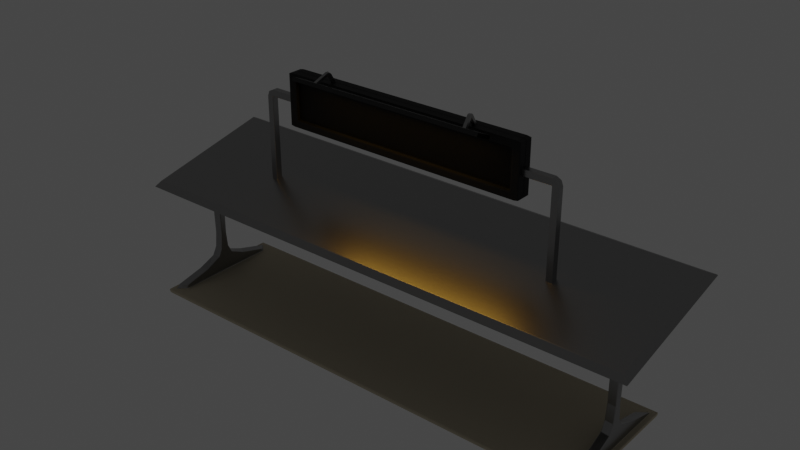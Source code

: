# Source: TrainStation.blend  (saved by Blender 3.2.14; exported with 4.5.12 LTS)
import bpy
from mathutils import Matrix  # noqa: F401  (used for matrix-valued properties, if any)

bpy.ops.wm.read_factory_settings(use_empty=True)
scene = bpy.context.scene
scene.name = 'Scene'

# ---- collections
col_collection = bpy.data.collections.new('Collection'); scene.collection.children.link(col_collection)

# ---- materials (node trees are filled in below, after node groups)
mat_metal = bpy.data.materials.new('Metal')
mat_metal.alpha_threshold = 0.0
mat_metal.use_transparent_shadow = False
mat_metal.line_color = (0.0, 0.0, 0.0, 1.0)
mat_material = bpy.data.materials.new('Material')
mat_material.use_transparent_shadow = False
mat_darkmetal = bpy.data.materials.new('DarkMetal')
mat_darkmetal.use_transparent_shadow = False
mat_display = bpy.data.materials.new('Display')
mat_display.use_transparent_shadow = False
mat_darker = bpy.data.materials.new('Darker')
mat_darker.alpha_threshold = 0.0
mat_darker.use_transparent_shadow = False
mat_darker.line_color = (0.0, 0.0, 0.0, 1.0)
mat_light = bpy.data.materials.new('Light')
mat_light.use_transparent_shadow = False

# ---- material node trees
mat_metal.use_nodes = True; mat_metal.node_tree.nodes.clear()
_N = mat_metal.node_tree.nodes; _L = mat_metal.node_tree.links
n0 = _N.new('ShaderNodeOutputMaterial'); n0.name = 'Material Output'; n0.location = (300, 300)
n1 = _N.new('ShaderNodeBsdfPrincipled'); n1.name = 'Principled BSDF'; n1.location = (10, 300)
n1.distribution = 'GGX'
n1.subsurface_method = 'RANDOM_WALK_SKIN'
n1.inputs[0].default_value = (0.3264, 0.3264, 0.3264, 1.0)
n1.inputs[1].default_value = 1.0
n1.inputs[2].default_value = 0.3016
n1.inputs[3].default_value = 1.45
n1.inputs[27].default_value = (0.0, 0.0, 0.0, 1.0)
n1.inputs[28].default_value = 1.0
_L.new(n1.outputs[0], n0.inputs[0])
n0.is_active_output = True
mat_material.use_nodes = True; mat_material.node_tree.nodes.clear()
_N = mat_material.node_tree.nodes; _L = mat_material.node_tree.links
n0 = _N.new('ShaderNodeBsdfPrincipled'); n0.name = 'Principled BSDF'; n0.location = (10, 300)
n0.distribution = 'GGX'
n0.subsurface_method = 'RANDOM_WALK_SKIN'
n0.inputs[0].default_value = (0.8, 0.7139, 0.5395, 1.0)
n0.inputs[1].default_value = 0.7254
n0.inputs[2].default_value = 0.842
n0.inputs[3].default_value = 1.45
n0.inputs[27].default_value = (0.0, 0.0, 0.0, 1.0)
n0.inputs[28].default_value = 1.0
n1 = _N.new('ShaderNodeOutputMaterial'); n1.name = 'Material Output'; n1.location = (300, 300)
_L.new(n0.outputs[0], n1.inputs[0])
n1.is_active_output = True
mat_darkmetal.use_nodes = True; mat_darkmetal.node_tree.nodes.clear()
_N = mat_darkmetal.node_tree.nodes; _L = mat_darkmetal.node_tree.links
n0 = _N.new('ShaderNodeBsdfPrincipled'); n0.name = 'Principled BSDF'; n0.location = (10, 300)
n0.distribution = 'GGX'
n0.subsurface_method = 'RANDOM_WALK_SKIN'
n0.inputs[0].default_value = (0.01341, 0.01341, 0.01341, 1.0)
n0.inputs[1].default_value = 0.6373
n0.inputs[2].default_value = 0.6088
n0.inputs[3].default_value = 1.45
n0.inputs[27].default_value = (0.0, 0.0, 0.0, 1.0)
n0.inputs[28].default_value = 1.0
n1 = _N.new('ShaderNodeOutputMaterial'); n1.name = 'Material Output'; n1.location = (300, 300)
_L.new(n0.outputs[0], n1.inputs[0])
n1.is_active_output = True
mat_display.use_nodes = True; mat_display.node_tree.nodes.clear()
_N = mat_display.node_tree.nodes; _L = mat_display.node_tree.links
n0 = _N.new('ShaderNodeBsdfPrincipled'); n0.name = 'Principled BSDF'; n0.location = (10, 300)
n0.distribution = 'GGX'
n0.subsurface_method = 'RANDOM_WALK_SKIN'
n0.inputs[0].default_value = (0.01002, 0.01002, 0.01002, 1.0)
n0.inputs[1].default_value = 0.8601
n0.inputs[2].default_value = 0.5959
n0.inputs[3].default_value = 1.45
n0.inputs[27].default_value = (0.0, 0.0, 0.0, 1.0)
n0.inputs[28].default_value = 1.0
n1 = _N.new('ShaderNodeOutputMaterial'); n1.name = 'Material Output'; n1.location = (300, 300)
_L.new(n0.outputs[0], n1.inputs[0])
n1.is_active_output = True
mat_darker.use_nodes = True; mat_darker.node_tree.nodes.clear()
_N = mat_darker.node_tree.nodes; _L = mat_darker.node_tree.links
n0 = _N.new('ShaderNodeOutputMaterial'); n0.name = 'Material Output'; n0.location = (300, 300)
n1 = _N.new('ShaderNodeBsdfPrincipled'); n1.name = 'Principled BSDF'; n1.location = (10, 300)
n1.distribution = 'GGX'
n1.subsurface_method = 'RANDOM_WALK_SKIN'
n1.inputs[0].default_value = (0.04445, 0.04445, 0.04445, 1.0)
n1.inputs[1].default_value = 1.0
n1.inputs[2].default_value = 0.3016
n1.inputs[3].default_value = 1.45
n1.inputs[27].default_value = (0.0, 0.0, 0.0, 1.0)
n1.inputs[28].default_value = 1.0
_L.new(n1.outputs[0], n0.inputs[0])
n0.is_active_output = True
mat_light.use_nodes = True; mat_light.node_tree.nodes.clear()
_N = mat_light.node_tree.nodes; _L = mat_light.node_tree.links
n0 = _N.new('ShaderNodeBsdfPrincipled'); n0.name = 'Principled BSDF'; n0.location = (10, 300)
n0.distribution = 'GGX'
n0.subsurface_method = 'RANDOM_WALK_SKIN'
n0.inputs[1].default_value = 1.0
n0.inputs[2].default_value = 0.0
n0.inputs[3].default_value = 1.45
n0.inputs[27].default_value = (1.0, 0.5011, 0.05886, 1.0)
n0.inputs[28].default_value = 5.5
n1 = _N.new('ShaderNodeOutputMaterial'); n1.name = 'Material Output'; n1.location = (300, 300)
_L.new(n0.outputs[0], n1.inputs[0])
n1.is_active_output = True

# ---- world
world_world = bpy.data.worlds.new('World'); scene.world = world_world
world_world.use_nodes = True; world_world.node_tree.nodes.clear()
_N = world_world.node_tree.nodes; _L = world_world.node_tree.links
n0 = _N.new('ShaderNodeOutputWorld'); n0.name = 'World Output'; n0.location = (300, 300)
n1 = _N.new('ShaderNodeBackground'); n1.name = 'Background'; n1.location = (10, 300)
n1.inputs[0].default_value = (0.05088, 0.05088, 0.05088, 1.0)
_L.new(n1.outputs[0], n0.inputs[0])
n0.is_active_output = True
world_world.color = (0.05088, 0.05088, 0.05088)
world_world.use_sun_shadow = False
world_world.sun_shadow_jitter_overblur = 0.0

# ---- meshes
me_cube = bpy.data.meshes.new('Cube')
me_cube.from_pydata([(14.34, 3.334, 0.1829), (14.34, -3.334, 0.1829), (14.93, 3.878, -0.1829), (15.2, 4.141, 0.08008), (15.02, 3.96, -0.17), (15.09, 4.033, -0.1327), (15.15, 4.091, -0.0745), (15.18, 4.129, -0.001185), (14.93, -3.878, -0.1829), (15.2, -4.141, 0.08008), (15.02, -3.96, -0.17), (15.09, -4.033, -0.1327), (15.15, -4.091, -0.0745), (15.18, -4.129, -0.001185), (16.48, 5.158, 8.852), (16.48, -2.916, 7.01), (-0.1201, -2.968, 7.01), (-0.1201, 5.106, 8.852), (15.2, -4.141, 0.1829), (-0.008922, 5.602, 8.618), (15.2, 4.141, 0.1829), (-0.008922, -3.215, 6.607), (14.88, -3.828, 0.1829), (16.81, -3.215, 6.607), (14.88, 3.828, 0.1829), (16.81, 5.602, 8.618), (14.33, 3.122, 0.3938), (14.34, -3.3, 0.4023), (14.88, -3.59, 0.4023), (14.88, 3.765, 0.2478), (14.34, 1.547, 0.8137), (14.34, -1.547, 0.8137), (14.88, -1.777, 0.8137), (14.88, 1.777, 0.8137), (14.34, 0.5555, 1.279), (14.34, -0.5555, 1.279), (14.88, -0.6379, 1.279), (14.88, 0.6379, 1.279), (14.34, 0.2851, 1.842), (14.34, -0.2851, 1.842), (14.88, -0.3274, 1.842), (14.88, 0.3274, 1.842), (14.34, 0.1963, 2.859), (14.34, -0.1963, 2.859), (14.88, -0.2254, 2.859), (14.88, 0.2254, 2.859), (14.34, 0.2496, 6.104), (14.34, -0.2496, 6.104), (14.88, -0.2866, 6.104), (14.88, 0.2866, 6.104), (14.34, 0.4033, 6.554), (14.34, -0.5564, 6.458), (14.88, -0.6388, 6.453), (14.88, 0.4858, 6.559), (14.34, 1.067, 7.039), (14.34, -1.283, 6.72), (14.88, -1.469, 6.696), (14.88, 1.253, 7.063), (14.17, 1.98, 7.621), (14.17, -2.112, 6.764), (15.06, -2.416, 6.7), (15.06, 2.283, 7.684), (0.0, -4.141, 0.1829), (0.0, 4.141, 0.1829), (0.0, 3.878, -0.1829), (0.0, 3.96, -0.17), (0.0, 4.033, -0.1327), (0.0, 4.091, -0.0745), (0.0, 4.129, -0.001185), (0.0, 4.141, 0.08008), (0.0, -3.878, -0.1829), (0.0, -3.96, -0.17), (0.0, -4.033, -0.1327), (0.0, -4.091, -0.0745), (0.0, -4.129, -0.001185), (0.0, -4.141, 0.08008), (0.0, -3.828, 0.1829), (0.0, 3.828, 0.1829), (0.0, -3.334, 0.1829), (0.0, 3.334, 0.1829)], [], [(23, 25, 14, 15), (64, 2, 8, 70), (3, 20, 18, 9), (70, 8, 10, 71), (71, 10, 11, 72), (72, 11, 12, 73), (73, 12, 13, 74), (74, 13, 9, 75), (8, 2, 4, 10), (10, 4, 5, 11), (11, 5, 6, 12), (12, 6, 7, 13), (13, 7, 3, 9), (69, 63, 20, 3), (21, 59, 60, 23), (24, 22, 18, 20), (25, 23, 60, 61), (77, 24, 20, 63), (0, 1, 27, 26), (79, 0, 24, 77), (29, 26, 30, 33), (24, 0, 26, 29), (22, 24, 29, 28), (1, 22, 28, 27), (30, 31, 35, 34), (26, 27, 31, 30), (27, 28, 32, 31), (28, 29, 33, 32), (35, 36, 40, 39), (31, 32, 36, 35), (32, 33, 37, 36), (33, 30, 34, 37), (41, 38, 42, 45), (36, 37, 41, 40), (37, 34, 38, 41), (34, 35, 39, 38), (43, 44, 48, 47), (38, 39, 43, 42), (39, 40, 44, 43), (40, 41, 45, 44), (47, 48, 52, 51), (44, 45, 49, 48), (45, 42, 46, 49), (42, 43, 47, 46), (51, 52, 56, 55), (48, 49, 53, 52), (49, 46, 50, 53), (46, 47, 51, 50), (57, 54, 58, 61), (52, 53, 57, 56), (53, 50, 54, 57), (50, 51, 55, 54), (58, 59, 60, 61), (54, 55, 59, 58), (55, 56, 60, 59), (56, 57, 61, 60), (1, 78, 76, 22), (19, 21, 16, 17), (22, 76, 62, 18), (25, 19, 17, 14), (19, 58, 59, 21), (58, 19, 25, 61), (14, 17, 16, 15), (21, 23, 15, 16), (7, 68, 69, 3), (6, 67, 68, 7), (5, 66, 67, 6), (4, 65, 66, 5), (2, 64, 65, 4), (9, 18, 62, 75), (0, 79, 78, 1)])
me_cube.polygons.foreach_set('material_index', [0, 1, 1, 1, 1, 1, 1, 1, 1, 1, 1, 1, 1, 1, 0, 1, 0, 1, 0, 1, 0, 0, 0, 0, 0, 0, 0, 0, 0, 0, 0, 0, 0, 0, 0, 0, 0, 0, 0, 0, 0, 0, 0, 0, 0, 0, 0, 0, 0, 0, 0, 0, 0, 0, 0, 0, 1, 0, 1, 0, 0, 0, 0, 0, 1, 1, 1, 1, 1, 1, 1])
_uv = me_cube.uv_layers.new(name='UVMap')
_uv.uv.foreach_set('vector', [0.6397, 0.728, 0.6397, 0.522, 0.6397, 0.522, 0.6397, 0.728, 0.25, 0.5079, 0.3697, 0.5079, 0.3697, 0.7421, 0.25, 0.7421, 0.5547, 0.5, 0.625, 0.5, 0.625, 0.75, 0.5547, 0.75, 0.25, 0.7421, 0.3697, 0.7421, 0.3713, 0.7445, 0.25, 0.7445, 0.25, 0.7445, 0.3713, 0.7445, 0.3728, 0.7467, 0.25, 0.7467, 0.25, 0.7467, 0.3728, 0.7467, 0.374, 0.75, 0.25, 0.75, 0.375, 0.875, 0.375, 0.751, 0.4992, 0.7503, 0.4992, 0.875, 0.4992, 0.875, 0.4992, 0.7503, 0.5547, 0.75, 0.5547, 0.875, 0.3697, 0.7421, 0.3697, 0.5079, 0.3713, 0.5055, 0.3713, 0.7445, 0.3713, 0.7445, 0.3713, 0.5055, 0.3728, 0.5033, 0.3728, 0.7467, 0.3728, 0.7467, 0.3728, 0.5033, 0.4491, 0.5015, 0.4491, 0.7485, 0.4491, 0.7485, 0.4491, 0.5015, 0.4992, 0.5004, 0.4992, 0.7496, 0.4992, 0.7496, 0.4992, 0.5004, 0.5547, 0.5, 0.5547, 0.75, 0.5547, 0.375, 0.625, 0.375, 0.625, 0.5, 0.5547, 0.5, 0.0, 0.0, 0.0, 0.0, 0.0, 0.0, 0.0, 0.0, 0.6313, 0.5095, 0.6313, 0.7405, 0.625, 0.75, 0.625, 0.5, 0.6397, 0.522, 0.6397, 0.728, 0.6313, 0.7405, 0.6313, 0.5095, 0.75, 0.5095, 0.6313, 0.5095, 0.625, 0.5, 0.75, 0.5, 0.6397, 0.522, 0.6397, 0.728, 0.6397, 0.728, 0.6397, 0.522, 0.75, 0.522, 0.6397, 0.522, 0.6313, 0.5095, 0.75, 0.5095, 0.6313, 0.5095, 0.6397, 0.522, 0.6397, 0.522, 0.6313, 0.5095, 0.6313, 0.5095, 0.6397, 0.522, 0.6397, 0.522, 0.6313, 0.5095, 0.6313, 0.7405, 0.6313, 0.5095, 0.6313, 0.5095, 0.6313, 0.7405, 0.6397, 0.728, 0.6313, 0.7405, 0.6313, 0.7405, 0.6397, 0.728, 0.6397, 0.522, 0.6397, 0.728, 0.6397, 0.728, 0.6397, 0.522, 0.6397, 0.522, 0.6397, 0.728, 0.6397, 0.728, 0.6397, 0.522, 0.6397, 0.728, 0.6313, 0.7405, 0.6313, 0.7405, 0.6397, 0.728, 0.6313, 0.7405, 0.6313, 0.5095, 0.6313, 0.5095, 0.6313, 0.7405, 0.6397, 0.728, 0.6313, 0.7405, 0.6313, 0.7405, 0.6397, 0.728, 0.6397, 0.728, 0.6313, 0.7405, 0.6313, 0.7405, 0.6397, 0.728, 0.6313, 0.7405, 0.6313, 0.5095, 0.6313, 0.5095, 0.6313, 0.7405, 0.6313, 0.5095, 0.6397, 0.522, 0.6397, 0.522, 0.6313, 0.5095, 0.6313, 0.5095, 0.6397, 0.522, 0.6397, 0.522, 0.6313, 0.5095, 0.6313, 0.7405, 0.6313, 0.5095, 0.6313, 0.5095, 0.6313, 0.7405, 0.6313, 0.5095, 0.6397, 0.522, 0.6397, 0.522, 0.6313, 0.5095, 0.6397, 0.522, 0.6397, 0.728, 0.6397, 0.728, 0.6397, 0.522, 0.6397, 0.728, 0.6313, 0.7405, 0.6313, 0.7405, 0.6397, 0.728, 0.6397, 0.522, 0.6397, 0.728, 0.6397, 0.728, 0.6397, 0.522, 0.6397, 0.728, 0.6313, 0.7405, 0.6313, 0.7405, 0.6397, 0.728, 0.6313, 0.7405, 0.6313, 0.5095, 0.6313, 0.5095, 0.6313, 0.7405, 0.6397, 0.728, 0.6313, 0.7405, 0.6313, 0.7405, 0.6397, 0.728, 0.6313, 0.7405, 0.6313, 0.5095, 0.6313, 0.5095, 0.6313, 0.7405, 0.6313, 0.5095, 0.6397, 0.522, 0.6397, 0.522, 0.6313, 0.5095, 0.6397, 0.522, 0.6397, 0.728, 0.6397, 0.728, 0.6397, 0.522, 0.6397, 0.728, 0.6313, 0.7405, 0.6313, 0.7405, 0.6397, 0.728, 0.6313, 0.7405, 0.6313, 0.5095, 0.6313, 0.5095, 0.6313, 0.7405, 0.6313, 0.5095, 0.6397, 0.522, 0.6397, 0.522, 0.6313, 0.5095, 0.6397, 0.522, 0.6397, 0.728, 0.6397, 0.728, 0.6397, 0.522, 0.6313, 0.5095, 0.6397, 0.522, 0.6397, 0.522, 0.6313, 0.5095, 0.6313, 0.7405, 0.6313, 0.5095, 0.6313, 0.5095, 0.6313, 0.7405, 0.6313, 0.5095, 0.6397, 0.522, 0.6397, 0.522, 0.6313, 0.5095, 0.6397, 0.522, 0.6397, 0.728, 0.6397, 0.728, 0.6397, 0.522, 0.6397, 0.522, 0.6397, 0.728, 0.6313, 0.7405, 0.6313, 0.5095, 0.6397, 0.522, 0.6397, 0.728, 0.6397, 0.728, 0.6397, 0.522, 0.6397, 0.728, 0.6313, 0.7405, 0.6313, 0.7405, 0.6397, 0.728, 0.6313, 0.7405, 0.6313, 0.5095, 0.6313, 0.5095, 0.6313, 0.7405, 0.6397, 0.728, 0.75, 0.728, 0.75, 0.7405, 0.6313, 0.7405, 0.0, 0.0, 0.0, 0.0, 0.0, 0.0, 0.0, 0.0, 0.6313, 0.7405, 0.75, 0.7405, 0.75, 0.75, 0.625, 0.75, 0.0, 0.0, 0.0, 0.0, 0.0, 0.0, 0.0, 0.0, 0.0, 0.0, 0.0, 0.0, 0.0, 0.0, 0.0, 0.0, 0.0, 0.0, 0.0, 0.0, 0.0, 0.0, 0.0, 0.0, 0.6397, 0.522, 0.75, 0.522, 0.75, 0.728, 0.6397, 0.728, 0.0, 0.0, 0.0, 0.0, 0.0, 0.0, 0.0, 0.0, 0.4992, 0.4997, 0.4992, 0.375, 0.5547, 0.375, 0.5547, 0.5, 0.375, 0.499, 0.375, 0.375, 0.4992, 0.375, 0.4992, 0.4997, 0.3728, 0.5033, 0.25, 0.5033, 0.25, 0.5, 0.374, 0.5, 0.3713, 0.5055, 0.25, 0.5055, 0.25, 0.5033, 0.3728, 0.5033, 0.3697, 0.5079, 0.25, 0.5079, 0.25, 0.5055, 0.3713, 0.5055, 0.5547, 0.75, 0.625, 0.75, 0.625, 0.875, 0.5547, 0.875, 0.6397, 0.522, 0.75, 0.522, 0.75, 0.728, 0.6397, 0.728])
me_cube.materials.append(mat_metal)
me_cube.materials.append(mat_material)
me_cube.use_mirror_vertex_groups = False
me_cube.update()
me_cube_001 = bpy.data.meshes.new('Cube.001')
me_cube_001.from_pydata([(0.0, 0.07112, 0.0), (0.0, -0.4957, 0.0), (0.0, -0.07112, 0.0), (0.0, 0.4957, 0.0), (-0.9039, -0.968, -0.7833), (-0.9359, -0.968, -0.7513), (-0.9445, -1.0, -0.8207), (-0.968, 0.0391, -1.063), (-1.0, 0.0391, -1.031), (-0.968, 0.07112, -1.031), (-1.0, -0.968, -1.031), (-0.968, -0.968, -1.063), (-0.9914, -1.0, -1.026), (0.0, 0.07112, -1.031), (0.0, 0.0391, -1.063), (0.0, -0.968, -1.063), (0.0, -1.0, -1.026), (0.0, -1.0, -0.8205), (0.0, -0.968, -0.7833), (-0.9905, -1.0, 0.0), (-1.0, -0.968, 0.0), (-1.0, 0.0391, 0.0), (-0.968, 0.07112, 0.0), (-0.9359, -0.968, 0.0), (-0.9454, -1.0, 0.0), (-0.9039, -0.5277, -0.7833), (-0.9039, -0.4957, -0.7513), (-0.9359, -0.5277, -0.7513), (0.0, -0.5277, -0.7833), (0.0, -0.4957, -0.7513), (-0.9039, -0.4957, 0.0), (-0.9359, -0.5277, 0.0), (0.9039, -0.968, -0.7833), (0.9445, -1.0, -0.8207), (0.9359, -0.968, -0.7513), (0.968, 0.0391, -1.063), (0.968, 0.07112, -1.031), (1.0, 0.0391, -1.031), (1.0, -0.968, -1.031), (0.9914, -1.0, -1.026), (0.968, -0.968, -1.063), (1.0, -0.968, 0.0), (0.9905, -1.0, 0.0), (0.968, 0.07112, 0.0), (1.0, 0.0391, 0.0), (0.9454, -1.0, 0.0), (0.9359, -0.968, 0.0), (0.9039, -0.5277, -0.7833), (0.9359, -0.5277, -0.7513), (0.9039, -0.4957, -0.7513), (0.9359, -0.5277, 0.0), (0.9039, -0.4957, 0.0), (-0.9039, 0.968, -0.7833), (-0.9445, 1.0, -0.8207), (-0.9359, 0.968, -0.7513), (-0.968, -0.0391, -1.063), (-0.968, -0.07112, -1.031), (-1.0, -0.0391, -1.031), (-1.0, 0.968, -1.031), (-0.9914, 1.0, -1.026), (-0.968, 0.968, -1.063), (0.0, -0.0391, -1.063), (0.0, -0.07112, -1.031), (0.0, 1.0, -1.026), (0.0, 0.968, -1.063), (0.0, 0.968, -0.7833), (0.0, 1.0, -0.8205), (-1.0, 0.968, 0.0), (-0.9905, 1.0, 0.0), (-0.968, -0.07112, 0.0), (-1.0, -0.0391, 0.0), (-0.9454, 1.0, 0.0), (-0.9359, 0.968, 0.0), (-0.9039, 0.5277, -0.7833), (-0.9359, 0.5277, -0.7513), (-0.9039, 0.4957, -0.7513), (0.0, 0.4957, -0.7513), (0.0, 0.5277, -0.7833), (-0.9359, 0.5277, 0.0), (-0.9039, 0.4957, 0.0), (0.9039, 0.968, -0.7833), (0.9359, 0.968, -0.7513), (0.9445, 1.0, -0.8207), (0.968, -0.0391, -1.063), (1.0, -0.0391, -1.031), (0.968, -0.07112, -1.031), (1.0, 0.968, -1.031), (0.968, 0.968, -1.063), (0.9914, 1.0, -1.026), (0.9905, 1.0, 0.0), (1.0, 0.968, 0.0), (1.0, -0.0391, 0.0), (0.968, -0.07112, 0.0), (0.9359, 0.968, 0.0), (0.9454, 1.0, 0.0), (0.9039, 0.5277, -0.7833), (0.9039, 0.4957, -0.7513), (0.9359, 0.5277, -0.7513), (0.9039, 0.4957, 0.0), (0.9359, 0.5277, 0.0), (-0.9039, -0.968, 0.7833), (-0.9445, -1.0, 0.8207), (-0.9359, -0.968, 0.7513), (-0.968, 0.0391, 1.063), (-0.968, 0.07112, 1.031), (-1.0, 0.0391, 1.031), (-1.0, -0.968, 1.031), (-0.9914, -1.0, 1.026), (-0.968, -0.968, 1.063), (0.0, 0.0391, 1.063), (0.0, 0.07112, 1.031), (0.0, -1.0, 1.026), (0.0, -0.968, 1.063), (0.0, -0.968, 0.7833), (0.0, -1.0, 0.8205), (-0.9039, -0.5277, 0.7833), (-0.9359, -0.5277, 0.7513), (-0.9039, -0.4957, 0.7513), (0.0, -0.4957, 0.7513), (0.0, -0.5277, 0.7833), (0.9039, -0.968, 0.7833), (0.9359, -0.968, 0.7513), (0.9445, -1.0, 0.8207), (0.968, 0.0391, 1.063), (1.0, 0.0391, 1.031), (0.968, 0.07112, 1.031), (1.0, -0.968, 1.031), (0.968, -0.968, 1.063), (0.9914, -1.0, 1.026), (0.9039, -0.5277, 0.7833), (0.9039, -0.4957, 0.7513), (0.9359, -0.5277, 0.7513), (-0.9039, 0.968, 0.7833), (-0.9359, 0.968, 0.7513), (-0.9445, 1.0, 0.8207), (-0.968, -0.0391, 1.063), (-1.0, -0.0391, 1.031), (-0.968, -0.07112, 1.031), (-1.0, 0.968, 1.031), (-0.968, 0.968, 1.063), (-0.9914, 1.0, 1.026), (0.0, -0.07112, 1.031), (0.0, -0.0391, 1.063), (0.0, 0.968, 1.063), (0.0, 1.0, 1.026), (0.0, 1.0, 0.8205), (0.0, 0.968, 0.7833), (-0.9039, 0.5277, 0.7833), (-0.9039, 0.4957, 0.7513), (-0.9359, 0.5277, 0.7513), (0.0, 0.5277, 0.7833), (0.0, 0.4957, 0.7513), (0.9039, 0.968, 0.7833), (0.9445, 1.0, 0.8207), (0.9359, 0.968, 0.7513), (0.968, -0.0391, 1.063), (0.968, -0.07112, 1.031), (1.0, -0.0391, 1.031), (1.0, 0.968, 1.031), (0.9914, 1.0, 1.026), (0.968, 0.968, 1.063), (0.9039, 0.5277, 0.7833), (0.9359, 0.5277, 0.7513), (0.9039, 0.4957, 0.7513)], [], [(4, 18, 28, 25), (35, 40, 15, 14), (7, 14, 15, 11), (23, 5, 27, 31), (9, 22, 0, 13), (29, 49, 51, 1), (17, 6, 12, 16), (10, 20, 21, 8), (32, 47, 28, 18), (36, 13, 0, 43), (17, 16, 39, 33), (46, 50, 48, 34), (122, 45, 42, 128), (118, 117, 30, 1), (38, 37, 44, 41), (101, 107, 19, 24), (72, 78, 74, 54), (83, 61, 64, 87), (55, 60, 64, 61), (66, 63, 59, 53), (56, 62, 2, 69), (76, 3, 98, 96), (52, 73, 77, 65), (58, 57, 70, 67), (80, 65, 77, 95), (85, 92, 2, 62), (66, 82, 88, 63), (93, 81, 97, 99), (153, 159, 89, 94), (151, 3, 79, 148), (86, 90, 91, 84), (134, 71, 68, 140), (100, 115, 119, 113), (123, 109, 112, 127), (23, 31, 116, 102), (106, 105, 21, 20), (104, 110, 0, 22), (33, 39, 42, 45), (29, 1, 30, 26), (103, 108, 112, 109), (120, 113, 119, 129), (114, 122, 128, 111), (46, 121, 131, 50), (126, 41, 44, 124), (125, 43, 0, 110), (53, 59, 68, 71), (118, 1, 51, 130), (145, 134, 140, 144), (132, 146, 150, 147), (155, 160, 143, 142), (72, 133, 149, 78), (138, 67, 70, 136), (137, 69, 2, 141), (82, 94, 89, 88), (76, 75, 79, 3), (135, 142, 143, 139), (152, 161, 150, 146), (145, 144, 159, 153), (93, 99, 162, 154), (158, 157, 91, 90), (156, 141, 2, 92), (114, 111, 107, 101), (151, 163, 98, 3), (4, 5, 6), (7, 8, 9), (10, 11, 12), (25, 26, 27), (32, 33, 34), (35, 36, 37), (38, 39, 40), (47, 48, 49), (52, 53, 54), (55, 56, 57), (58, 59, 60), (73, 74, 75), (80, 81, 82), (83, 84, 85), (86, 87, 88), (95, 96, 97), (100, 101, 102), (103, 104, 105), (106, 107, 108), (115, 116, 117), (120, 121, 122), (123, 124, 125), (126, 127, 128), (129, 130, 131), (132, 133, 134), (135, 136, 137), (138, 139, 140), (147, 148, 149), (152, 153, 154), (155, 156, 157), (158, 159, 160), (161, 162, 163), (7, 11, 10, 8), (22, 9, 8, 21), (14, 7, 9, 13), (11, 15, 16, 12), (6, 17, 18, 4), (12, 19, 20, 10), (5, 23, 24, 6), (25, 28, 29, 26), (26, 30, 31, 27), (4, 25, 27, 5), (37, 38, 40, 35), (44, 37, 36, 43), (13, 36, 35, 14), (39, 16, 15, 40), (32, 18, 17, 33), (38, 41, 42, 39), (33, 45, 46, 34), (49, 29, 28, 47), (48, 50, 51, 49), (34, 48, 47, 32), (57, 58, 60, 55), (70, 57, 56, 69), (62, 56, 55, 61), (59, 63, 64, 60), (52, 65, 66, 53), (58, 67, 68, 59), (53, 71, 72, 54), (75, 76, 77, 73), (74, 78, 79, 75), (54, 74, 73, 52), (83, 87, 86, 84), (92, 85, 84, 91), (61, 83, 85, 62), (87, 64, 63, 88), (82, 66, 65, 80), (88, 89, 90, 86), (81, 93, 94, 82), (95, 77, 76, 96), (96, 98, 99, 97), (80, 95, 97, 81), (105, 106, 108, 103), (21, 105, 104, 22), (110, 104, 103, 109), (107, 111, 112, 108), (100, 113, 114, 101), (106, 20, 19, 107), (101, 24, 23, 102), (117, 118, 119, 115), (116, 31, 30, 117), (102, 116, 115, 100), (123, 127, 126, 124), (43, 125, 124, 44), (109, 123, 125, 110), (127, 112, 111, 128), (122, 114, 113, 120), (128, 42, 41, 126), (121, 46, 45, 122), (129, 119, 118, 130), (130, 51, 50, 131), (120, 129, 131, 121), (135, 139, 138, 136), (69, 137, 136, 70), (142, 135, 137, 141), (139, 143, 144, 140), (134, 145, 146, 132), (140, 68, 67, 138), (133, 72, 71, 134), (147, 150, 151, 148), (148, 79, 78, 149), (132, 147, 149, 133), (157, 158, 160, 155), (91, 157, 156, 92), (141, 156, 155, 142), (159, 144, 143, 160), (152, 146, 145, 153), (158, 90, 89, 159), (153, 94, 93, 154), (163, 151, 150, 161), (162, 99, 98, 163), (154, 162, 161, 152), (6, 24, 19, 12)])
me_cube_001.polygons.foreach_set('material_index', [0, 0, 0, 0, 0, 1, 0, 0, 0, 0, 0, 0, 0, 1, 0, 0, 0, 0, 0, 0, 0, 1, 0, 0, 0, 0, 0, 0, 0, 1, 0, 0, 0, 0, 0, 0, 0, 0, 1, 0, 0, 0, 0, 0, 0, 0, 1, 0, 0, 0, 0, 0, 0, 0, 1, 0, 0, 0, 0, 0, 0, 0, 1, 0, 0, 0, 1, 0, 0, 0, 1, 0, 0, 0, 1, 0, 0, 0, 1, 0, 0, 0, 1, 0, 0, 0, 1, 0, 0, 0, 1, 0, 0, 0, 1, 0, 0, 0, 0, 0, 0, 0, 1, 1, 0, 0, 0, 0, 0, 0, 0, 0, 1, 1, 0, 0, 0, 0, 0, 0, 0, 0, 1, 1, 0, 0, 0, 0, 0, 0, 0, 0, 1, 1, 0, 0, 0, 0, 0, 0, 0, 0, 1, 1, 0, 0, 0, 0, 0, 0, 0, 0, 1, 1, 0, 0, 0, 0, 0, 0, 0, 0, 1, 1, 0, 0, 0, 0, 0, 0, 0, 0, 1, 1, 0, 0])
_uv = me_cube_001.uv_layers.new(name='UVMap')
_uv.uv.foreach_set('vector', [0.3948, 0.9765, 0.3948, 0.8696, 0.3948, 0.8696, 0.3948, 0.9765, 0.129, 0.5075, 0.129, 0.7425, 0.25, 0.7425, 0.25, 0.5075, 0.129, 0.5075, 0.25, 0.5075, 0.25, 0.7425, 0.129, 0.7425, 0.5, 0.9802, 0.3991, 0.9802, 0.3991, 0.9802, 0.5, 0.9802, 0.379, 0.254, 0.5084, 0.254, 0.5102, 0.375, 0.3791, 0.375, 0.3991, 0.8696, 0.3991, 0.9765, 0.5, 0.9765, 0.5, 0.8696, 0.3921, 0.8704, 0.3921, 0.9829, 0.3776, 0.9974, 0.3776, 0.8743, 0.379, 0.007475, 0.5083, 0.007475, 0.5083, 0.2425, 0.379, 0.2425, 0.3948, 0.9765, 0.3948, 0.9765, 0.3948, 0.8696, 0.3948, 0.8696, 0.379, 0.254, 0.3791, 0.375, 0.5102, 0.375, 0.5084, 0.254, 0.3921, 0.8704, 0.3776, 0.8743, 0.3776, 0.9974, 0.3921, 0.9829, 0.5, 0.9802, 0.5, 0.9802, 0.3991, 0.9802, 0.3991, 0.9802, 0.3921, 0.9829, 0.5012, 0.9832, 0.5071, 0.9971, 0.3776, 0.9974, 0.3991, 0.8696, 0.3991, 0.9765, 0.5, 0.9765, 0.5, 0.8696, 0.379, 0.007475, 0.379, 0.2425, 0.5083, 0.2425, 0.5083, 0.007475, 0.3921, 0.9829, 0.3776, 0.9974, 0.5071, 0.9971, 0.5012, 0.9832, 0.5, 0.9802, 0.5, 0.9802, 0.3991, 0.9802, 0.3991, 0.9802, 0.129, 0.5075, 0.25, 0.5075, 0.25, 0.7425, 0.129, 0.7425, 0.129, 0.5075, 0.129, 0.7425, 0.25, 0.7425, 0.25, 0.5075, 0.3921, 0.8704, 0.3776, 0.8743, 0.3776, 0.9974, 0.3921, 0.9829, 0.379, 0.254, 0.3791, 0.375, 0.5102, 0.375, 0.5084, 0.254, 0.3991, 0.8696, 0.5, 0.8696, 0.5, 0.9765, 0.3991, 0.9765, 0.3948, 0.9765, 0.3948, 0.9765, 0.3948, 0.8696, 0.3948, 0.8696, 0.379, 0.007475, 0.379, 0.2425, 0.5083, 0.2425, 0.5083, 0.007475, 0.3948, 0.9765, 0.3948, 0.8696, 0.3948, 0.8696, 0.3948, 0.9765, 0.379, 0.254, 0.5084, 0.254, 0.5102, 0.375, 0.3791, 0.375, 0.3921, 0.8704, 0.3921, 0.9829, 0.3776, 0.9974, 0.3776, 0.8743, 0.5, 0.9802, 0.3991, 0.9802, 0.3991, 0.9802, 0.5, 0.9802, 0.3921, 0.9829, 0.3776, 0.9974, 0.5071, 0.9971, 0.5012, 0.9832, 0.3991, 0.8696, 0.5, 0.8696, 0.5, 0.9765, 0.3991, 0.9765, 0.379, 0.007475, 0.5083, 0.007475, 0.5083, 0.2425, 0.379, 0.2425, 0.3921, 0.9829, 0.5012, 0.9832, 0.5071, 0.9971, 0.3776, 0.9974, 0.3948, 0.9765, 0.3948, 0.9765, 0.3948, 0.8696, 0.3948, 0.8696, 0.129, 0.5075, 0.25, 0.5075, 0.25, 0.7425, 0.129, 0.7425, 0.5, 0.9802, 0.5, 0.9802, 0.3991, 0.9802, 0.3991, 0.9802, 0.379, 0.007475, 0.379, 0.2425, 0.5083, 0.2425, 0.5083, 0.007475, 0.379, 0.254, 0.3791, 0.375, 0.5102, 0.375, 0.5084, 0.254, 0.3921, 0.9829, 0.3776, 0.9974, 0.5071, 0.9971, 0.5012, 0.9832, 0.3991, 0.8696, 0.5, 0.8696, 0.5, 0.9765, 0.3991, 0.9765, 0.129, 0.5075, 0.129, 0.7425, 0.25, 0.7425, 0.25, 0.5075, 0.3948, 0.9765, 0.3948, 0.8696, 0.3948, 0.8696, 0.3948, 0.9765, 0.3921, 0.8704, 0.3921, 0.9829, 0.3776, 0.9974, 0.3776, 0.8743, 0.5, 0.9802, 0.3991, 0.9802, 0.3991, 0.9802, 0.5, 0.9802, 0.379, 0.007475, 0.5083, 0.007475, 0.5083, 0.2425, 0.379, 0.2425, 0.379, 0.254, 0.5084, 0.254, 0.5102, 0.375, 0.3791, 0.375, 0.3921, 0.9829, 0.3776, 0.9974, 0.5071, 0.9971, 0.5012, 0.9832, 0.3991, 0.8696, 0.5, 0.8696, 0.5, 0.9765, 0.3991, 0.9765, 0.3921, 0.8704, 0.3921, 0.9829, 0.3776, 0.9974, 0.3776, 0.8743, 0.3948, 0.9765, 0.3948, 0.8696, 0.3948, 0.8696, 0.3948, 0.9765, 0.129, 0.5075, 0.129, 0.7425, 0.25, 0.7425, 0.25, 0.5075, 0.5, 0.9802, 0.3991, 0.9802, 0.3991, 0.9802, 0.5, 0.9802, 0.379, 0.007475, 0.5083, 0.007475, 0.5083, 0.2425, 0.379, 0.2425, 0.379, 0.254, 0.5084, 0.254, 0.5102, 0.375, 0.3791, 0.375, 0.3921, 0.9829, 0.5012, 0.9832, 0.5071, 0.9971, 0.3776, 0.9974, 0.3991, 0.8696, 0.3991, 0.9765, 0.5, 0.9765, 0.5, 0.8696, 0.129, 0.5075, 0.25, 0.5075, 0.25, 0.7425, 0.129, 0.7425, 0.3948, 0.9765, 0.3948, 0.9765, 0.3948, 0.8696, 0.3948, 0.8696, 0.3921, 0.8704, 0.3776, 0.8743, 0.3776, 0.9974, 0.3921, 0.9829, 0.5, 0.9802, 0.5, 0.9802, 0.3991, 0.9802, 0.3991, 0.9802, 0.379, 0.007475, 0.379, 0.2425, 0.5083, 0.2425, 0.5083, 0.007475, 0.379, 0.254, 0.3791, 0.375, 0.5102, 0.375, 0.5084, 0.254, 0.3921, 0.8704, 0.3776, 0.8743, 0.3776, 0.9974, 0.3921, 0.9829, 0.3991, 0.8696, 0.3991, 0.9765, 0.5, 0.9765, 0.5, 0.8696, 0.3948, 0.9765, 0.3991, 0.9802, 0.3921, 0.9829, 0.129, 0.5075, 0.125, 0.5075, 0.129, 0.5, 0.125, 0.7425, 0.129, 0.7425, 0.1261, 0.75, 0.3948, 0.9765, 0.3991, 0.9765, 0.3991, 0.9802, 0.3948, 0.9765, 0.3921, 0.9829, 0.3991, 0.9802, 0.129, 0.5075, 0.129, 0.5, 0.125, 0.5075, 0.125, 0.7425, 0.1261, 0.75, 0.129, 0.7425, 0.3948, 0.9765, 0.3991, 0.9802, 0.3991, 0.9765, 0.3948, 0.9765, 0.3921, 0.9829, 0.3991, 0.9802, 0.129, 0.5075, 0.129, 0.5, 0.125, 0.5075, 0.3771, 0.9979, 0.3776, 0.9974, 0.375, 0.996, 0.3948, 0.9765, 0.3991, 0.9802, 0.3991, 0.9765, 0.3948, 0.9765, 0.3991, 0.9802, 0.3921, 0.9829, 0.129, 0.5075, 0.125, 0.5075, 0.129, 0.5, 0.3771, 0.9979, 0.375, 0.996, 0.3776, 0.9974, 0.3948, 0.9765, 0.3991, 0.9765, 0.3991, 0.9802, 0.3948, 0.9765, 0.3921, 0.9829, 0.3991, 0.9802, 0.129, 0.5075, 0.129, 0.5, 0.125, 0.5075, 0.125, 0.7425, 0.1261, 0.75, 0.129, 0.7425, 0.3948, 0.9765, 0.3991, 0.9802, 0.3991, 0.9765, 0.3948, 0.9765, 0.3991, 0.9802, 0.3921, 0.9829, 0.129, 0.5075, 0.125, 0.5075, 0.129, 0.5, 0.125, 0.7425, 0.129, 0.7425, 0.1261, 0.75, 0.3948, 0.9765, 0.3991, 0.9765, 0.3991, 0.9802, 0.3948, 0.9765, 0.3991, 0.9802, 0.3921, 0.9829, 0.375, 0.2425, 0.379, 0.2425, 0.379, 0.25, 0.379, 1.0, 0.3755, 0.9995, 0.3776, 0.9974, 0.3948, 0.9765, 0.3991, 0.9765, 0.3991, 0.9802, 0.3948, 0.9765, 0.3921, 0.9829, 0.3991, 0.9802, 0.375, 0.254, 0.379, 0.254, 0.379, 0.25, 0.379, 1.0, 0.3776, 0.9974, 0.3755, 0.9995, 0.3948, 0.9765, 0.3991, 0.9802, 0.3991, 0.9765, 0.129, 0.5075, 0.129, 0.7425, 0.125, 0.7425, 0.125, 0.5075, 0.5084, 0.254, 0.379, 0.254, 0.379, 0.2425, 0.5083, 0.2425, 0.25, 0.5075, 0.129, 0.5075, 0.129, 0.5, 0.25, 0.5, 0.129, 0.7425, 0.25, 0.7425, 0.25, 0.75, 0.1261, 0.75, 0.3921, 0.9829, 0.3921, 0.8704, 0.3948, 0.8696, 0.3948, 0.9765, 0.3797, 0.0, 0.5083, 0.0, 0.5083, 0.007475, 0.379, 0.007475, 0.3991, 0.9802, 0.5, 0.9802, 0.5012, 0.9832, 0.3921, 0.9829, 0.3948, 0.9765, 0.3948, 0.8696, 0.3991, 0.8696, 0.3991, 0.9765, 0.3991, 0.9765, 0.5, 0.9765, 0.5, 0.9802, 0.3991, 0.9802, 0.3948, 0.9765, 0.3948, 0.9765, 0.3991, 0.9802, 0.3991, 0.9802, 0.125, 0.5075, 0.125, 0.7425, 0.129, 0.7425, 0.129, 0.5075, 0.5083, 0.2425, 0.379, 0.2425, 0.379, 0.254, 0.5084, 0.254, 0.25, 0.5, 0.129, 0.5, 0.129, 0.5075, 0.25, 0.5075, 0.1261, 0.75, 0.25, 0.75, 0.25, 0.7425, 0.129, 0.7425, 0.3948, 0.9765, 0.3948, 0.8696, 0.3921, 0.8704, 0.3921, 0.9829, 0.379, 0.007475, 0.5083, 0.007475, 0.5083, 0.0, 0.3797, 0.0, 0.3921, 0.9829, 0.5012, 0.9832, 0.5, 0.9802, 0.3991, 0.9802, 0.3991, 0.9765, 0.3991, 0.8696, 0.3948, 0.8696, 0.3948, 0.9765, 0.3991, 0.9802, 0.5, 0.9802, 0.5, 0.9765, 0.3991, 0.9765, 0.3991, 0.9802, 0.3991, 0.9802, 0.3948, 0.9765, 0.3948, 0.9765, 0.125, 0.5075, 0.125, 0.7425, 0.129, 0.7425, 0.129, 0.5075, 0.5083, 0.2425, 0.379, 0.2425, 0.379, 0.254, 0.5084, 0.254, 0.25, 0.5, 0.129, 0.5, 0.129, 0.5075, 0.25, 0.5075, 0.3776, 0.9974, 0.3776, 0.8743, 0.375, 0.875, 0.375, 0.996, 0.3948, 0.9765, 0.3948, 0.8696, 0.3921, 0.8704, 0.3921, 0.9829, 0.379, 1.0, 0.5083, 1.0, 0.5071, 0.9971, 0.3776, 0.9974, 0.3921, 0.9829, 0.5012, 0.9832, 0.5, 0.9802, 0.3991, 0.9802, 0.3991, 0.9765, 0.3991, 0.8696, 0.3948, 0.8696, 0.3948, 0.9765, 0.3991, 0.9802, 0.5, 0.9802, 0.5, 0.9765, 0.3991, 0.9765, 0.3991, 0.9802, 0.3991, 0.9802, 0.3948, 0.9765, 0.3948, 0.9765, 0.129, 0.5075, 0.129, 0.7425, 0.125, 0.7425, 0.125, 0.5075, 0.5084, 0.254, 0.379, 0.254, 0.379, 0.2425, 0.5083, 0.2425, 0.25, 0.5075, 0.129, 0.5075, 0.129, 0.5, 0.25, 0.5, 0.375, 0.996, 0.375, 0.875, 0.3776, 0.8743, 0.3776, 0.9974, 0.3921, 0.9829, 0.3921, 0.8704, 0.3948, 0.8696, 0.3948, 0.9765, 0.3776, 0.9974, 0.5071, 0.9971, 0.5083, 1.0, 0.379, 1.0, 0.3991, 0.9802, 0.5, 0.9802, 0.5012, 0.9832, 0.3921, 0.9829, 0.3948, 0.9765, 0.3948, 0.8696, 0.3991, 0.8696, 0.3991, 0.9765, 0.3991, 0.9765, 0.5, 0.9765, 0.5, 0.9802, 0.3991, 0.9802, 0.3948, 0.9765, 0.3948, 0.9765, 0.3991, 0.9802, 0.3991, 0.9802, 0.125, 0.5075, 0.125, 0.7425, 0.129, 0.7425, 0.129, 0.5075, 0.5083, 0.2425, 0.379, 0.2425, 0.379, 0.254, 0.5084, 0.254, 0.25, 0.5, 0.129, 0.5, 0.129, 0.5075, 0.25, 0.5075, 0.1261, 0.75, 0.25, 0.75, 0.25, 0.7425, 0.129, 0.7425, 0.3948, 0.9765, 0.3948, 0.8696, 0.3921, 0.8704, 0.3921, 0.9829, 0.379, 0.007475, 0.5083, 0.007475, 0.5083, 0.0, 0.3797, 0.0, 0.3921, 0.9829, 0.5012, 0.9832, 0.5, 0.9802, 0.3991, 0.9802, 0.3991, 0.9765, 0.3991, 0.8696, 0.3948, 0.8696, 0.3948, 0.9765, 0.3991, 0.9802, 0.5, 0.9802, 0.5, 0.9765, 0.3991, 0.9765, 0.3991, 0.9802, 0.3991, 0.9802, 0.3948, 0.9765, 0.3948, 0.9765, 0.129, 0.5075, 0.129, 0.7425, 0.125, 0.7425, 0.125, 0.5075, 0.5084, 0.254, 0.379, 0.254, 0.379, 0.2425, 0.5083, 0.2425, 0.25, 0.5075, 0.129, 0.5075, 0.129, 0.5, 0.25, 0.5, 0.129, 0.7425, 0.25, 0.7425, 0.25, 0.75, 0.1261, 0.75, 0.3921, 0.9829, 0.3921, 0.8704, 0.3948, 0.8696, 0.3948, 0.9765, 0.3797, 0.0, 0.5083, 0.0, 0.5083, 0.007475, 0.379, 0.007475, 0.3991, 0.9802, 0.5, 0.9802, 0.5012, 0.9832, 0.3921, 0.9829, 0.3948, 0.9765, 0.3948, 0.8696, 0.3991, 0.8696, 0.3991, 0.9765, 0.3991, 0.9765, 0.5, 0.9765, 0.5, 0.9802, 0.3991, 0.9802, 0.3948, 0.9765, 0.3948, 0.9765, 0.3991, 0.9802, 0.3991, 0.9802, 0.375, 0.2425, 0.375, 0.007475, 0.379, 0.007475, 0.379, 0.2425, 0.5084, 0.254, 0.379, 0.254, 0.379, 0.2425, 0.5083, 0.2425, 0.375, 0.375, 0.375, 0.254, 0.379, 0.254, 0.3791, 0.375, 0.375, 0.996, 0.375, 0.875, 0.3776, 0.8743, 0.3776, 0.9974, 0.3921, 0.9829, 0.3921, 0.8704, 0.3948, 0.8696, 0.3948, 0.9765, 0.3776, 0.9974, 0.5071, 0.9971, 0.5083, 1.0, 0.379, 1.0, 0.3991, 0.9802, 0.5, 0.9802, 0.5012, 0.9832, 0.3921, 0.9829, 0.3948, 0.9765, 0.3948, 0.8696, 0.3991, 0.8696, 0.3991, 0.9765, 0.3991, 0.9765, 0.5, 0.9765, 0.5, 0.9802, 0.3991, 0.9802, 0.3948, 0.9765, 0.3948, 0.9765, 0.3991, 0.9802, 0.3991, 0.9802, 0.379, 0.2425, 0.379, 0.007475, 0.375, 0.007475, 0.375, 0.2425, 0.5083, 0.2425, 0.379, 0.2425, 0.379, 0.254, 0.5084, 0.254, 0.3791, 0.375, 0.379, 0.254, 0.375, 0.254, 0.375, 0.375, 0.3776, 0.9974, 0.3776, 0.8743, 0.375, 0.875, 0.375, 0.996, 0.3948, 0.9765, 0.3948, 0.8696, 0.3921, 0.8704, 0.3921, 0.9829, 0.379, 1.0, 0.5083, 1.0, 0.5071, 0.9971, 0.3776, 0.9974, 0.3921, 0.9829, 0.5012, 0.9832, 0.5, 0.9802, 0.3991, 0.9802, 0.3991, 0.9765, 0.3991, 0.8696, 0.3948, 0.8696, 0.3948, 0.9765, 0.3991, 0.9802, 0.5, 0.9802, 0.5, 0.9765, 0.3991, 0.9765, 0.3991, 0.9802, 0.3991, 0.9802, 0.3948, 0.9765, 0.3948, 0.9765, 0.3921, 0.9829, 0.5012, 0.9832, 0.5071, 0.9971, 0.3776, 0.9974])
me_cube_001.materials.append(mat_darkmetal)
me_cube_001.materials.append(mat_display)
me_cube_001.update()
me_cube_002 = bpy.data.meshes.new('Cube.002')
me_cube_002.from_pydata([(-10.14, 0.6867, -0.4125), (-10.13, 0.6866, -0.4291), (-10.13, 0.6702, -0.4147), (-10.14, 1.064, -0.3659), (-10.13, 1.081, -0.364), (-10.13, 1.065, -0.3825), (-9.733, 0.6867, -0.4125), (-9.74, 0.6702, -0.4147), (-9.75, 0.6866, -0.4291), (-9.74, 1.081, -0.364), (-9.733, 1.064, -0.3659), (-9.75, 1.065, -0.3825), (-10.13, 0.6702, 4.93), (-10.14, 0.6867, 4.93), (-10.14, 1.064, 4.93), (-10.13, 1.081, 4.93), (-9.733, 0.6867, 4.93), (-9.74, 0.6702, 4.93), (-9.74, 1.081, 4.93), (-9.733, 1.064, 4.93), (-10.01, 0.6867, 5.248), (-10.03, 0.6867, 5.225), (-10.02, 0.6702, 5.228), (-10.01, 1.064, 5.248), (-10.02, 1.081, 5.228), (-10.03, 1.064, 5.225), (-9.733, 0.6867, 4.965), (-9.745, 0.6702, 4.957), (-9.734, 0.6867, 4.934), (-9.733, 1.064, 4.965), (-9.734, 1.064, 4.934), (-9.745, 1.081, 4.957), (-9.727, 0.6702, 5.374), (-9.727, 0.6867, 5.392), (-9.727, 1.064, 5.392), (-9.727, 1.081, 5.374), (-9.71, 0.6867, 4.981), (-9.727, 0.6702, 5.004), (-9.733, 0.6867, 4.965), (-9.71, 1.064, 4.981), (-9.733, 1.064, 4.965), (-9.727, 1.081, 5.004), (-7.969, 0.6867, 5.392), (-7.969, 0.6702, 5.374), (-7.952, 0.6867, 5.375), (-7.969, 1.064, 5.392), (-7.952, 1.064, 5.375), (-7.969, 1.081, 5.374), (-7.969, 0.6867, 4.981), (-7.952, 0.6867, 4.997), (-7.969, 0.6702, 5.004), (-7.969, 1.081, 5.004), (-7.952, 1.064, 4.997), (-7.969, 1.064, 4.981), (10.14, 0.6867, -0.4125), (10.13, 0.6702, -0.4147), (10.13, 0.6866, -0.4291), (10.14, 1.064, -0.3659), (10.13, 1.065, -0.3825), (10.13, 1.081, -0.364), (9.733, 0.6867, -0.4125), (9.75, 0.6866, -0.4291), (9.74, 0.6702, -0.4147), (9.74, 1.081, -0.364), (9.75, 1.065, -0.3825), (9.733, 1.064, -0.3659), (10.14, 0.6867, 4.93), (10.13, 0.6702, 4.93), (10.13, 1.081, 4.93), (10.14, 1.064, 4.93), (9.74, 0.6702, 4.93), (9.733, 0.6867, 4.93), (9.733, 1.064, 4.93), (9.74, 1.081, 4.93), (10.01, 0.6867, 5.248), (10.02, 0.6702, 5.228), (10.03, 0.6867, 5.225), (10.01, 1.064, 5.248), (10.03, 1.064, 5.225), (10.02, 1.081, 5.228), (9.733, 0.6867, 4.965), (9.734, 0.6867, 4.934), (9.745, 0.6702, 4.957), (9.733, 1.064, 4.965), (9.745, 1.081, 4.957), (9.734, 1.064, 4.934), (9.727, 0.6867, 5.392), (9.727, 0.6702, 5.374), (9.727, 1.081, 5.374), (9.727, 1.064, 5.392), (9.71, 0.6867, 4.981), (9.733, 0.6867, 4.965), (9.727, 0.6702, 5.004), (9.71, 1.064, 4.981), (9.727, 1.081, 5.004), (9.733, 1.064, 4.965), (7.969, 0.6867, 5.392), (7.952, 0.6867, 5.375), (7.969, 0.6702, 5.374), (7.969, 1.064, 5.392), (7.969, 1.081, 5.374), (7.952, 1.064, 5.375), (7.969, 0.6867, 4.981), (7.969, 0.6702, 5.004), (7.952, 0.6867, 4.997), (7.969, 1.081, 5.004), (7.969, 1.064, 4.981), (7.952, 1.064, 4.997)], [], [(10, 19, 16, 6), (14, 13, 21, 25), (4, 15, 18, 9), (7, 17, 12, 2), (23, 20, 33, 34), (31, 24, 35, 41), (12, 17, 27, 22), (18, 15, 24, 31), (16, 19, 30, 28), (52, 46, 44, 49), (26, 29, 40, 38), (34, 33, 42, 45), (22, 27, 37, 32), (54, 57, 69, 66), (32, 37, 50, 43), (41, 35, 47, 51), (36, 39, 53, 48), (5, 11, 8, 1), (65, 60, 71, 72), (69, 78, 76, 66), (59, 63, 73, 68), (62, 55, 67, 70), (77, 89, 86, 74), (84, 94, 88, 79), (67, 75, 82, 70), (73, 84, 79, 68), (71, 81, 85, 72), (107, 104, 97, 101), (80, 91, 95, 83), (89, 99, 96, 86), (75, 87, 92, 82), (87, 98, 103, 92), (94, 105, 100, 88), (90, 102, 106, 93), (58, 56, 61, 64), (0, 1, 2), (3, 4, 5), (6, 7, 8), (9, 10, 11), (20, 21, 22), (23, 24, 25), (26, 27, 28), (29, 30, 31), (36, 37, 38), (39, 40, 41), (42, 43, 44), (45, 46, 47), (48, 49, 50), (51, 52, 53), (54, 55, 56), (57, 58, 59), (60, 61, 62), (63, 64, 65), (74, 75, 76), (77, 78, 79), (80, 81, 82), (83, 84, 85), (90, 91, 92), (93, 94, 95), (96, 97, 98), (99, 100, 101), (102, 103, 104), (105, 106, 107), (5, 1, 0, 3), (11, 5, 4, 9), (8, 11, 10, 6), (1, 8, 7, 2), (9, 18, 19, 10), (17, 7, 6, 16), (2, 12, 13, 0), (15, 4, 3, 14), (20, 23, 25, 21), (29, 26, 28, 30), (18, 31, 30, 19), (27, 17, 16, 28), (12, 22, 21, 13), (24, 15, 14, 25), (39, 36, 38, 40), (26, 38, 37, 27), (33, 20, 22, 32), (23, 34, 35, 24), (40, 29, 31, 41), (44, 46, 45, 42), (46, 52, 51, 47), (52, 49, 48, 53), (49, 44, 43, 50), (41, 51, 53, 39), (50, 37, 36, 48), (32, 43, 42, 33), (47, 35, 34, 45), (57, 54, 56, 58), (63, 59, 58, 64), (60, 65, 64, 61), (55, 62, 61, 56), (65, 72, 73, 63), (71, 60, 62, 70), (54, 66, 67, 55), (69, 57, 59, 68), (76, 78, 77, 74), (85, 81, 80, 83), (72, 85, 84, 73), (81, 71, 70, 82), (66, 76, 75, 67), (78, 69, 68, 79), (95, 91, 90, 93), (82, 92, 91, 80), (87, 75, 74, 86), (79, 88, 89, 77), (94, 84, 83, 95), (96, 99, 101, 97), (100, 105, 107, 101), (106, 102, 104, 107), (103, 98, 97, 104), (93, 106, 105, 94), (102, 90, 92, 103), (86, 96, 98, 87), (99, 89, 88, 100), (0, 13, 14, 3)])
_uv = me_cube_002.uv_layers.new(name='UVMap')
_uv.uv.foreach_set('vector', [0.3758, 0.51, 0.625, 0.51, 0.625, 0.74, 0.3758, 0.74, 0.625, 0.24, 0.625, 0.01004, 0.625, 0.01004, 0.625, 0.24, 0.3758, 0.26, 0.625, 0.26, 0.625, 0.496, 0.3758, 0.4957, 0.3758, 0.7543, 0.625, 0.754, 0.625, 0.99, 0.3758, 0.99, 0.625, 0.24, 0.625, 0.01004, 0.625, 0.01004, 0.625, 0.24, 0.625, 0.4938, 0.625, 0.2603, 0.625, 0.2609, 0.625, 0.4858, 0.625, 0.99, 0.625, 0.754, 0.625, 0.7562, 0.625, 0.9897, 0.625, 0.496, 0.625, 0.26, 0.625, 0.2603, 0.625, 0.4938, 0.625, 0.74, 0.625, 0.51, 0.625, 0.51, 0.625, 0.74, 0.625, 0.4963, 0.625, 0.2537, 0.625, 0.03642, 0.625, 0.7136, 0.625, 0.74, 0.625, 0.51, 0.625, 0.51, 0.625, 0.74, 0.625, 0.24, 0.625, 0.01004, 0.625, 0.01004, 0.625, 0.24, 0.625, 0.9897, 0.625, 0.7562, 0.625, 0.7642, 0.625, 0.9891, 0.3758, 0.01004, 0.3758, 0.24, 0.625, 0.24, 0.625, 0.01004, 0.625, 0.9891, 0.625, 0.7642, 0.625, 0.764, 0.625, 0.9892, 0.625, 0.4858, 0.625, 0.2609, 0.625, 0.2608, 0.625, 0.486, 0.625, 0.74, 0.625, 0.51, 0.625, 0.51, 0.625, 0.74, 0.135, 0.51, 0.365, 0.51, 0.365, 0.74, 0.135, 0.74, 0.3758, 0.51, 0.3758, 0.74, 0.625, 0.74, 0.625, 0.51, 0.625, 0.24, 0.625, 0.24, 0.625, 0.01004, 0.625, 0.01004, 0.3758, 0.26, 0.3758, 0.4957, 0.625, 0.496, 0.625, 0.26, 0.3758, 0.7543, 0.3758, 0.99, 0.625, 0.99, 0.625, 0.754, 0.625, 0.24, 0.625, 0.24, 0.625, 0.01004, 0.625, 0.01004, 0.625, 0.4938, 0.625, 0.4858, 0.625, 0.2609, 0.625, 0.2603, 0.625, 0.99, 0.625, 0.9897, 0.625, 0.7562, 0.625, 0.754, 0.625, 0.496, 0.625, 0.4938, 0.625, 0.2603, 0.625, 0.26, 0.625, 0.74, 0.625, 0.74, 0.625, 0.51, 0.625, 0.51, 0.625, 0.4963, 0.625, 0.7136, 0.625, 0.03642, 0.625, 0.2537, 0.625, 0.74, 0.625, 0.74, 0.625, 0.51, 0.625, 0.51, 0.625, 0.24, 0.625, 0.24, 0.625, 0.01004, 0.625, 0.01004, 0.625, 0.9897, 0.625, 0.9891, 0.625, 0.7642, 0.625, 0.7562, 0.625, 0.9891, 0.625, 0.9892, 0.625, 0.764, 0.625, 0.7642, 0.625, 0.4858, 0.625, 0.486, 0.625, 0.2608, 0.625, 0.2609, 0.625, 0.74, 0.625, 0.74, 0.625, 0.51, 0.625, 0.51, 0.135, 0.51, 0.135, 0.74, 0.365, 0.74, 0.365, 0.51, 0.125, 0.7387, 0.135, 0.74, 0.135, 0.7488, 0.125, 0.5088, 0.135, 0.5, 0.135, 0.51, 0.375, 0.7387, 0.3707, 0.7488, 0.365, 0.74, 0.3707, 0.5, 0.375, 0.5088, 0.365, 0.51, 0.625, 0.01004, 0.625, 0.01004, 0.625, 0.0, 0.625, 0.24, 0.625, 0.2603, 0.625, 0.24, 0.625, 0.74, 0.625, 0.7562, 0.625, 0.74, 0.625, 0.51, 0.625, 0.51, 0.625, 0.4938, 0.625, 0.74, 0.625, 0.7642, 0.625, 0.74, 0.625, 0.51, 0.625, 0.51, 0.625, 0.4858, 0.625, 1.0, 0.625, 0.9892, 0.625, 0.99, 0.625, 0.24, 0.625, 0.2537, 0.625, 0.2608, 0.625, 0.74, 0.625, 0.74, 0.625, 0.75, 0.625, 0.486, 0.625, 0.4963, 0.625, 0.51, 0.125, 0.7387, 0.135, 0.7488, 0.135, 0.74, 0.125, 0.5088, 0.135, 0.51, 0.135, 0.5, 0.375, 0.7387, 0.365, 0.74, 0.3707, 0.7488, 0.3707, 0.5, 0.365, 0.51, 0.375, 0.5088, 0.625, 0.01004, 0.625, 0.0, 0.625, 0.01004, 0.625, 0.24, 0.625, 0.24, 0.625, 0.2603, 0.625, 0.74, 0.625, 0.74, 0.625, 0.7562, 0.625, 0.51, 0.625, 0.4938, 0.625, 0.51, 0.625, 0.74, 0.625, 0.74, 0.625, 0.7642, 0.625, 0.51, 0.625, 0.4858, 0.625, 0.51, 0.625, 0.01004, 0.625, 0.03642, 0.625, 0.03254, 0.625, 0.24, 0.625, 0.2608, 0.625, 0.2537, 0.625, 0.74, 0.625, 0.75, 0.625, 0.74, 0.625, 0.486, 0.625, 0.51, 0.625, 0.4963, 0.135, 0.51, 0.135, 0.74, 0.125, 0.7387, 0.125, 0.5088, 0.365, 0.51, 0.135, 0.51, 0.135, 0.5, 0.3707, 0.5, 0.365, 0.74, 0.365, 0.51, 0.3758, 0.51, 0.3758, 0.74, 0.135, 0.74, 0.365, 0.74, 0.3707, 0.75, 0.135, 0.75, 0.3758, 0.4957, 0.625, 0.496, 0.625, 0.51, 0.3758, 0.51, 0.625, 0.754, 0.3758, 0.7543, 0.3758, 0.74, 0.625, 0.74, 0.3758, 0.0, 0.625, 0.0, 0.625, 0.01004, 0.3758, 0.01004, 0.625, 0.26, 0.3758, 0.26, 0.3758, 0.24, 0.625, 0.24, 0.625, 0.01004, 0.625, 0.24, 0.625, 0.24, 0.625, 0.01004, 0.625, 0.51, 0.625, 0.74, 0.625, 0.74, 0.625, 0.51, 0.625, 0.496, 0.625, 0.4938, 0.625, 0.51, 0.625, 0.51, 0.625, 0.7562, 0.625, 0.754, 0.625, 0.74, 0.625, 0.74, 0.625, 0.0, 0.625, 0.0, 0.625, 0.01004, 0.625, 0.01004, 0.625, 0.2603, 0.625, 0.26, 0.625, 0.24, 0.625, 0.24, 0.625, 0.51, 0.625, 0.74, 0.625, 0.74, 0.625, 0.51, 0.625, 0.74, 0.625, 0.74, 0.625, 0.7642, 0.625, 0.7562, 0.625, 1.0, 0.625, 1.0, 0.625, 0.9897, 0.625, 0.9891, 0.625, 0.24, 0.625, 0.24, 0.625, 0.2609, 0.625, 0.2603, 0.625, 0.51, 0.625, 0.51, 0.625, 0.4938, 0.625, 0.4858, 0.625, 0.03642, 0.625, 0.2537, 0.625, 0.24, 0.625, 0.01004, 0.625, 0.2537, 0.625, 0.4963, 0.625, 0.486, 0.625, 0.2608, 0.625, 0.4963, 0.625, 0.7136, 0.625, 0.74, 0.625, 0.51, 0.625, 0.76, 0.625, 0.99, 0.625, 0.9892, 0.625, 0.764, 0.625, 0.4858, 0.625, 0.486, 0.625, 0.51, 0.625, 0.51, 0.625, 0.764, 0.625, 0.7642, 0.625, 0.74, 0.625, 0.74, 0.625, 0.9891, 0.625, 0.9892, 0.625, 1.0, 0.625, 1.0, 0.625, 0.2608, 0.625, 0.2609, 0.625, 0.24, 0.625, 0.24, 0.125, 0.5088, 0.125, 0.7387, 0.135, 0.74, 0.135, 0.51, 0.3707, 0.5, 0.135, 0.5, 0.135, 0.51, 0.365, 0.51, 0.3758, 0.74, 0.3758, 0.51, 0.365, 0.51, 0.365, 0.74, 0.135, 0.75, 0.3707, 0.75, 0.365, 0.74, 0.135, 0.74, 0.3758, 0.51, 0.625, 0.51, 0.625, 0.496, 0.3758, 0.4957, 0.625, 0.74, 0.3758, 0.74, 0.3758, 0.7543, 0.625, 0.754, 0.3759, 1.0, 0.625, 1.0, 0.625, 0.99, 0.3758, 0.99, 0.625, 0.24, 0.3758, 0.24, 0.3758, 0.26, 0.625, 0.26, 0.625, 0.01004, 0.625, 0.24, 0.625, 0.24, 0.625, 0.01004, 0.625, 0.51, 0.625, 0.74, 0.625, 0.74, 0.625, 0.51, 0.625, 0.51, 0.625, 0.51, 0.625, 0.4938, 0.625, 0.496, 0.625, 0.74, 0.625, 0.74, 0.625, 0.754, 0.625, 0.7562, 0.625, 1.0, 0.625, 1.0, 0.625, 0.9897, 0.625, 0.99, 0.625, 0.24, 0.625, 0.24, 0.625, 0.26, 0.625, 0.2603, 0.625, 0.51, 0.625, 0.74, 0.625, 0.74, 0.625, 0.51, 0.625, 0.7562, 0.625, 0.7642, 0.625, 0.74, 0.625, 0.74, 0.625, 0.9891, 0.625, 0.9897, 0.625, 1.0, 0.625, 1.0, 0.625, 0.2603, 0.625, 0.2609, 0.625, 0.24, 0.625, 0.24, 0.625, 0.4858, 0.625, 0.4938, 0.625, 0.51, 0.625, 0.51, 0.625, 0.01004, 0.625, 0.24, 0.625, 0.2537, 0.625, 0.03642, 0.625, 0.2608, 0.625, 0.486, 0.625, 0.4963, 0.625, 0.2537, 0.625, 0.51, 0.625, 0.74, 0.625, 0.7136, 0.625, 0.4963, 0.625, 0.7079, 0.625, 0.03254, 0.625, 0.03642, 0.625, 0.7136, 0.625, 0.51, 0.625, 0.51, 0.625, 0.486, 0.625, 0.4858, 0.625, 0.74, 0.625, 0.74, 0.625, 0.7642, 0.625, 0.764, 0.625, 1.0, 0.625, 1.0, 0.625, 0.9892, 0.625, 0.9891, 0.625, 0.24, 0.625, 0.24, 0.625, 0.2609, 0.625, 0.2608, 0.3758, 0.01004, 0.625, 0.01004, 0.625, 0.24, 0.3758, 0.24])
me_cube_002.materials.append(mat_metal)
me_cube_002.update()
me_cube_003 = bpy.data.meshes.new('Cube.003')
me_cube_003.from_pydata([(-4.942, 0.969, -0.5187), (-4.76, 0.9152, -0.5237), (-4.99, 0.8127, -0.612), (-4.808, 0.7589, -0.617), (-4.942, 0.5375, 0.2045), (-4.76, 0.4956, 0.1795), (-4.99, 0.3812, 0.1113), (-4.808, 0.3393, 0.0863), (-4.955, 0.4207, 0.3004), (-4.773, 0.3788, 0.2755), (-4.99, 0.3785, 0.1201), (-4.808, 0.3366, 0.09512), (-4.991, 0.2704, 0.2916), (-4.809, 0.2285, 0.2666), (-4.991, 0.3669, 0.1298), (-4.809, 0.325, 0.1048), (-5.225, -0.4685, -0.1683), (-5.043, -0.5104, -0.1933), (-5.202, -0.3084, -0.2731), (-5.02, -0.3502, -0.298), (4.942, 0.969, -0.5187), (4.76, 0.9152, -0.5237), (4.99, 0.8127, -0.612), (4.808, 0.7589, -0.617), (4.942, 0.5375, 0.2045), (4.76, 0.4956, 0.1795), (4.99, 0.3812, 0.1113), (4.808, 0.3393, 0.0863), (4.955, 0.4207, 0.3004), (4.773, 0.3788, 0.2755), (4.99, 0.3785, 0.1201), (4.808, 0.3366, 0.09512), (4.991, 0.2704, 0.2916), (4.809, 0.2285, 0.2666), (4.991, 0.3669, 0.1298), (4.809, 0.325, 0.1048), (5.225, -0.4685, -0.1683), (5.043, -0.5104, -0.1933), (5.202, -0.3084, -0.2731), (5.02, -0.3502, -0.298)], [], [(1, 5, 7, 3), (3, 7, 6, 2), (2, 6, 4, 0), (1, 3, 2, 0), (6, 7, 11, 10), (8, 10, 14, 12), (5, 4, 8, 9), (4, 6, 10, 8), (7, 5, 9, 11), (14, 15, 19, 18), (11, 9, 13, 15), (10, 11, 15, 14), (9, 8, 12, 13), (19, 17, 16, 18), (13, 12, 16, 17), (12, 14, 18, 16), (15, 13, 17, 19), (0, 4, 5, 1), (21, 23, 27, 25), (23, 22, 26, 27), (22, 20, 24, 26), (21, 20, 22, 23), (26, 30, 31, 27), (28, 32, 34, 30), (25, 29, 28, 24), (24, 28, 30, 26), (27, 31, 29, 25), (34, 38, 39, 35), (31, 35, 33, 29), (30, 34, 35, 31), (29, 33, 32, 28), (39, 38, 36, 37), (33, 37, 36, 32), (32, 36, 38, 34), (35, 39, 37, 33), (20, 21, 25, 24)])
_uv = me_cube_003.uv_layers.new(name='UVMap')
_uv.uv.foreach_set('vector', [0.375, 0.25, 0.625, 0.25, 0.625, 0.5, 0.375, 0.5, 0.375, 0.5, 0.625, 0.5, 0.625, 0.75, 0.375, 0.75, 0.375, 0.75, 0.625, 0.75, 0.625, 1.0, 0.375, 1.0, 0.125, 0.5, 0.375, 0.5, 0.375, 0.75, 0.125, 0.75, 0.625, 0.75, 0.625, 0.5, 0.625, 0.5, 0.625, 0.75, 0.625, 1.0, 0.625, 0.75, 0.625, 0.75, 0.625, 1.0, 0.625, 0.25, 0.625, 0.0, 0.625, 0.0, 0.625, 0.25, 0.625, 1.0, 0.625, 0.75, 0.625, 0.75, 0.625, 1.0, 0.625, 0.5, 0.625, 0.25, 0.625, 0.25, 0.625, 0.5, 0.625, 0.75, 0.625, 0.5, 0.625, 0.5, 0.625, 0.75, 0.625, 0.5, 0.625, 0.25, 0.625, 0.25, 0.625, 0.5, 0.625, 0.75, 0.625, 0.5, 0.625, 0.5, 0.625, 0.75, 0.625, 0.25, 0.625, 0.0, 0.625, 0.0, 0.625, 0.25, 0.625, 0.5, 0.625, 0.25, 0.625, 0.0, 0.625, 0.75, 0.625, 0.25, 0.625, 0.0, 0.625, 0.0, 0.625, 0.25, 0.625, 1.0, 0.625, 0.75, 0.625, 0.75, 0.625, 1.0, 0.625, 0.5, 0.625, 0.25, 0.625, 0.25, 0.625, 0.5, 0.375, 0.0, 0.625, 0.0, 0.625, 0.25, 0.375, 0.25, 0.375, 0.25, 0.375, 0.5, 0.625, 0.5, 0.625, 0.25, 0.375, 0.5, 0.375, 0.75, 0.625, 0.75, 0.625, 0.5, 0.375, 0.75, 0.375, 1.0, 0.625, 1.0, 0.625, 0.75, 0.125, 0.5, 0.125, 0.75, 0.375, 0.75, 0.375, 0.5, 0.625, 0.75, 0.625, 0.75, 0.625, 0.5, 0.625, 0.5, 0.625, 1.0, 0.625, 1.0, 0.625, 0.75, 0.625, 0.75, 0.625, 0.25, 0.625, 0.25, 0.625, 0.0, 0.625, 0.0, 0.625, 1.0, 0.625, 1.0, 0.625, 0.75, 0.625, 0.75, 0.625, 0.5, 0.625, 0.5, 0.625, 0.25, 0.625, 0.25, 0.625, 0.75, 0.625, 0.75, 0.625, 0.5, 0.625, 0.5, 0.625, 0.5, 0.625, 0.5, 0.625, 0.25, 0.625, 0.25, 0.625, 0.75, 0.625, 0.75, 0.625, 0.5, 0.625, 0.5, 0.625, 0.25, 0.625, 0.25, 0.625, 0.0, 0.625, 0.0, 0.625, 0.5, 0.625, 0.75, 0.625, 0.0, 0.625, 0.25, 0.625, 0.25, 0.625, 0.25, 0.625, 0.0, 0.625, 0.0, 0.625, 1.0, 0.625, 1.0, 0.625, 0.75, 0.625, 0.75, 0.625, 0.5, 0.625, 0.5, 0.625, 0.25, 0.625, 0.25, 0.375, 0.0, 0.375, 0.25, 0.625, 0.25, 0.625, 0.0])
me_cube_003.materials.append(mat_metal)
me_cube_003.update()
me_cube_004 = bpy.data.meshes.new('Cube.004')
me_cube_004.from_pydata([(-0.979, -0.776, 1.902), (-0.9685, -0.7865, 1.902), (-0.9801, -0.7979, 1.892), (-0.9759, -0.7834, 1.902), (-0.9773, -0.7889, 1.896), (-0.9741, -0.7898, 1.895), (-0.9793, -0.7914, 1.895), (-0.9895, -0.9953, 3.881), (-0.9895, -0.9848, 3.892), (-1.0, -0.9848, 3.881), (-0.9895, -0.9923, 3.889), (-0.9956, -0.9909, 3.887), (-0.9969, -0.9848, 3.889), (-0.9969, -0.9923, 3.881), (-0.979, 0.7853, 1.902), (-0.9801, 0.8073, 1.892), (-0.9685, 0.7958, 1.902), (-0.9793, 0.8007, 1.895), (-0.9773, 0.7982, 1.896), (-0.9741, 0.7991, 1.895), (-0.9759, 0.7927, 1.902), (-0.9895, 0.9941, 3.892), (-0.9895, 1.005, 3.881), (-1.0, 0.9941, 3.881), (-0.9895, 1.002, 3.889), (-0.9956, 1.0, 3.887), (-0.9969, 1.002, 3.881), (-0.9969, 0.9941, 3.889), (0.979, -0.776, 1.902), (0.9801, -0.7979, 1.892), (0.9685, -0.7865, 1.902), (0.9793, -0.7914, 1.895), (0.9773, -0.7889, 1.896), (0.9741, -0.7898, 1.895), (0.9759, -0.7834, 1.902), (0.9895, -0.9848, 3.892), (0.9895, -0.9953, 3.881), (1.0, -0.9848, 3.881), (0.9895, -0.9923, 3.889), (0.9956, -0.9909, 3.887), (0.9969, -0.9923, 3.881), (0.9969, -0.9848, 3.889), (0.9685, 0.7958, 1.902), (0.9801, 0.8073, 1.892), (0.979, 0.7853, 1.902), (0.9741, 0.7991, 1.895), (0.9773, 0.7982, 1.896), (0.9793, 0.8007, 1.895), (0.9759, 0.7927, 1.902), (0.9895, 0.9941, 3.892), (1.0, 0.9941, 3.881), (0.9895, 1.005, 3.881), (0.9969, 0.9941, 3.889), (0.9956, 1.0, 3.887), (0.9969, 1.002, 3.881), (0.9895, 1.002, 3.889), (-1.0, 0.9941, 1.902), (-0.9895, 1.005, 1.902), (-0.9988, 0.9932, 1.892), (-0.9969, 1.002, 1.902), (-0.9979, 1.001, 1.896), (-0.994, 1.001, 1.895), (-0.9997, 0.9935, 1.895), (-0.9988, -0.9839, 1.892), (-0.9895, -0.9953, 1.902), (-1.0, -0.9848, 1.902), (-0.994, -0.992, 1.895), (-0.9979, -0.9913, 1.896), (-0.9969, -0.9923, 1.902), (-0.9997, -0.9842, 1.895), (0.9895, 1.005, 1.902), (1.0, 0.9941, 1.902), (0.9988, 0.9932, 1.892), (0.9969, 1.002, 1.902), (0.9979, 1.001, 1.896), (0.9997, 0.9935, 1.895), (0.994, 1.001, 1.895), (1.0, -0.9848, 1.902), (0.9895, -0.9953, 1.902), (0.9988, -0.9839, 1.892), (0.9969, -0.9923, 1.902), (0.9979, -0.9913, 1.896), (0.994, -0.992, 1.895), (0.9997, -0.9842, 1.895), (-0.979, -0.776, 2.838), (-0.9685, -0.776, 2.848), (-0.9685, -0.7865, 2.838), (-0.9759, -0.776, 2.845), (-0.9745, -0.782, 2.844), (-0.9685, -0.7834, 2.845), (-0.9759, -0.7834, 2.838), (-0.979, 0.7853, 2.838), (-0.9685, 0.7958, 2.838), (-0.9685, 0.7853, 2.848), (-0.9759, 0.7927, 2.838), (-0.9745, 0.7914, 2.844), (-0.9685, 0.7927, 2.845), (-0.9759, 0.7853, 2.845), (0.979, -0.776, 2.838), (0.9685, -0.7865, 2.838), (0.9685, -0.776, 2.848), (0.9759, -0.7834, 2.838), (0.9745, -0.782, 2.844), (0.9685, -0.7834, 2.845), (0.9759, -0.776, 2.845), (0.9685, 0.7958, 2.838), (0.979, 0.7853, 2.838), (0.9685, 0.7853, 2.848), (0.9759, 0.7927, 2.838), (0.9745, 0.7914, 2.844), (0.9759, 0.7853, 2.845), (0.9685, 0.7927, 2.845)], [], [(49, 21, 8, 35), (29, 43, 72, 79), (93, 107, 100, 85), (65, 9, 23, 56), (71, 50, 37, 77), (16, 42, 105, 92), (30, 1, 86, 99), (57, 22, 51, 70), (44, 28, 98, 106), (15, 2, 63, 58), (2, 29, 79, 63), (78, 36, 7, 64), (43, 15, 58, 72), (0, 3, 4, 6), (1, 5, 4, 3), (2, 6, 4, 5), (7, 10, 11, 13), (8, 12, 11, 10), (9, 13, 11, 12), (14, 17, 18, 20), (15, 19, 18, 17), (16, 20, 18, 19), (21, 24, 25, 27), (22, 26, 25, 24), (23, 27, 25, 26), (28, 31, 32, 34), (29, 33, 32, 31), (30, 34, 32, 33), (35, 38, 39, 41), (36, 40, 39, 38), (37, 41, 39, 40), (42, 45, 46, 48), (43, 47, 46, 45), (44, 48, 46, 47), (49, 52, 53, 55), (50, 54, 53, 52), (51, 55, 53, 54), (56, 59, 60, 62), (57, 61, 60, 59), (58, 62, 60, 61), (63, 66, 67, 69), (64, 68, 67, 66), (65, 69, 67, 68), (70, 73, 74, 76), (71, 75, 74, 73), (72, 76, 74, 75), (77, 80, 81, 83), (78, 82, 81, 80), (79, 83, 81, 82), (84, 87, 88, 90), (85, 89, 88, 87), (86, 90, 88, 89), (91, 94, 95, 97), (92, 96, 95, 94), (93, 97, 95, 96), (98, 101, 102, 104), (99, 103, 102, 101), (100, 104, 102, 103), (105, 108, 109, 111), (106, 110, 109, 108), (107, 111, 109, 110), (58, 63, 69, 62), (62, 69, 65, 56), (64, 7, 13, 68), (68, 13, 9, 65), (8, 21, 27, 12), (12, 27, 23, 9), (22, 57, 59, 26), (26, 59, 56, 23), (72, 58, 61, 76), (76, 61, 57, 70), (21, 49, 55, 24), (24, 55, 51, 22), (50, 71, 73, 54), (54, 73, 70, 51), (79, 72, 75, 83), (83, 75, 71, 77), (49, 35, 41, 52), (52, 41, 37, 50), (36, 78, 80, 40), (40, 80, 77, 37), (63, 79, 82, 66), (66, 82, 78, 64), (35, 8, 10, 38), (38, 10, 7, 36), (14, 0, 6, 17), (17, 6, 2, 15), (42, 16, 19, 45), (45, 19, 15, 43), (28, 44, 47, 31), (31, 47, 43, 29), (1, 30, 33, 5), (5, 33, 29, 2), (93, 85, 87, 97), (97, 87, 84, 91), (107, 93, 96, 111), (111, 96, 92, 105), (100, 107, 110, 104), (104, 110, 106, 98), (85, 100, 103, 89), (89, 103, 99, 86), (30, 99, 101, 34), (34, 101, 98, 28), (105, 42, 48, 108), (108, 48, 44, 106), (16, 92, 94, 20), (20, 94, 91, 14), (86, 1, 3, 90), (90, 3, 0, 84), (0, 14, 91, 84)])
me_cube_004.polygons.foreach_set('material_index', [0, 0, 1, 0, 0, 0, 0, 0, 0, 0, 0, 0, 0, 0, 0, 0, 0, 0, 0, 0, 0, 0, 0, 0, 0, 0, 0, 0, 0, 0, 0, 0, 0, 0, 0, 0, 0, 0, 0, 0, 0, 0, 0, 0, 0, 0, 0, 0, 0, 0, 1, 0, 0, 0, 1, 0, 0, 1, 0, 0, 1, 0, 0, 0, 0, 0, 0, 0, 0, 0, 0, 0, 0, 0, 0, 0, 0, 0, 0, 0, 0, 0, 0, 0, 0, 0, 0, 0, 0, 0, 0, 0, 0, 1, 0, 1, 0, 1, 0, 1, 0, 0, 0, 0, 0, 0, 0, 0, 0, 0])
_uv = me_cube_004.uv_layers.new(name='UVMap')
_uv.uv.foreach_set('vector', [0.6263, 0.5013, 0.8737, 0.5013, 0.8737, 0.7487, 0.6263, 0.7487, 0.3725, 0.7475, 0.3725, 0.5025, 0.3749, 0.5001, 0.3749, 0.7499, 0.1289, 0.5043, 0.3711, 0.5043, 0.3711, 0.7457, 0.1289, 0.7457, 0.3763, 0.001314, 0.6237, 0.001314, 0.6237, 0.2487, 0.3763, 0.2487, 0.3763, 0.5013, 0.6237, 0.5013, 0.6237, 0.7487, 0.3763, 0.7487, 0.1289, 0.5026, 0.3711, 0.5026, 0.3711, 0.5026, 0.1289, 0.5026, 0.3711, 0.7474, 0.1289, 0.7474, 0.1289, 0.7474, 0.3711, 0.7474, 0.3763, 0.2513, 0.6237, 0.2513, 0.6237, 0.4987, 0.3763, 0.4987, 0.3724, 0.5043, 0.3724, 0.7457, 0.3724, 0.7457, 0.3724, 0.5043, 0.1275, 0.5025, 0.1275, 0.7475, 0.1251, 0.7499, 0.1251, 0.5001, 0.1275, 0.7475, 0.3725, 0.7475, 0.3749, 0.7499, 0.1251, 0.7499, 0.3763, 0.7513, 0.6237, 0.7513, 0.6237, 0.9987, 0.3763, 0.9987, 0.3725, 0.5025, 0.1275, 0.5025, 0.1251, 0.5001, 0.3749, 0.5001, 0.1276, 0.7457, 0.1276, 0.7474, 0.1277, 0.7474, 0.1276, 0.7474, 0.1289, 0.7474, 0.1282, 0.7474, 0.1277, 0.7474, 0.1276, 0.7474, 0.1275, 0.7475, 0.1276, 0.7474, 0.1277, 0.7474, 0.1282, 0.7527, 0.6237, 0.9987, 0.625, 0.9987, 0.625, 0.9994, 0.6237, 1.0, 0.8737, 0.7487, 0.875, 0.7487, 0.875, 0.7494, 0.8737, 0.75, 0.6237, 0.001314, 0.6237, 0.0, 0.6244, 0.0, 0.625, 0.001314, 0.1276, 0.5043, 0.1276, 0.5026, 0.1277, 0.5026, 0.1276, 0.5026, 0.1275, 0.5025, 0.1282, 0.5026, 0.1277, 0.5026, 0.1276, 0.5026, 0.1289, 0.5026, 0.1276, 0.5026, 0.1277, 0.5026, 0.1282, 0.5026, 0.8737, 0.5013, 0.8737, 0.5, 0.8744, 0.5, 0.875, 0.5013, 0.6237, 0.2513, 0.6237, 0.25, 0.6244, 0.25, 0.625, 0.2513, 0.6237, 0.2487, 0.625, 0.2487, 0.625, 0.2494, 0.6237, 0.25, 0.3724, 0.7457, 0.3724, 0.7474, 0.3723, 0.7474, 0.3724, 0.7474, 0.3725, 0.7475, 0.3718, 0.7474, 0.3723, 0.7474, 0.3724, 0.7474, 0.3711, 0.7474, 0.3724, 0.7474, 0.3723, 0.7474, 0.3718, 0.7474, 0.6263, 0.7487, 0.6263, 0.75, 0.625, 0.7498, 0.625, 0.7487, 0.6237, 0.7513, 0.6237, 0.75, 0.625, 0.7498, 0.625, 0.7513, 0.6237, 0.7487, 0.625, 0.7487, 0.625, 0.7498, 0.6237, 0.75, 0.3711, 0.5026, 0.3718, 0.5026, 0.3723, 0.5026, 0.3724, 0.5026, 0.3725, 0.5025, 0.3724, 0.5026, 0.3723, 0.5026, 0.3718, 0.4973, 0.3724, 0.5043, 0.3724, 0.5026, 0.3723, 0.5026, 0.3724, 0.5026, 0.6263, 0.5013, 0.625, 0.5013, 0.6248, 0.5, 0.6263, 0.5, 0.6237, 0.5013, 0.6237, 0.5, 0.6248, 0.5, 0.625, 0.5013, 0.6237, 0.4987, 0.625, 0.4987, 0.6248, 0.5, 0.6237, 0.5, 0.3763, 0.2487, 0.3763, 0.25, 0.3755, 0.25, 0.375, 0.2486, 0.3763, 0.2513, 0.375, 0.2508, 0.375, 0.2503, 0.3763, 0.25, 0.1251, 0.5001, 0.125, 0.5014, 0.125, 0.5005, 0.1258, 0.4932, 0.1251, 0.7499, 0.1258, 0.75, 0.1253, 0.75, 0.125, 0.7499, 0.3763, 0.9987, 0.3763, 1.0, 0.3755, 1.0, 0.375, 0.9992, 0.3763, 0.001314, 0.375, 0.001397, 0.375, 0.0004989, 0.3763, 0.0, 0.3763, 0.4987, 0.3763, 0.5, 0.3751, 0.5002, 0.375, 0.4992, 0.3763, 0.5013, 0.375, 0.5014, 0.3751, 0.5002, 0.3763, 0.5, 0.3749, 0.5001, 0.3742, 0.5, 0.3751, 0.5002, 0.375, 0.5001, 0.3763, 0.7487, 0.3763, 0.75, 0.3752, 0.7499, 0.375, 0.7486, 0.3763, 0.7513, 0.375, 0.7508, 0.3752, 0.7499, 0.3763, 0.75, 0.3749, 0.7499, 0.375, 0.7486, 0.3752, 0.7499, 0.3742, 0.7568, 0.1276, 0.7457, 0.1276, 0.7457, 0.1278, 0.7471, 0.1276, 0.7474, 0.1289, 0.7457, 0.1289, 0.7474, 0.1278, 0.7471, 0.1276, 0.7457, 0.1289, 0.7474, 0.1276, 0.7474, 0.1278, 0.7471, 0.1289, 0.7474, 0.1276, 0.5043, 0.1276, 0.5026, 0.1278, 0.5029, 0.1276, 0.5043, 0.1289, 0.5026, 0.1289, 0.5026, 0.1278, 0.5029, 0.1276, 0.5026, 0.1289, 0.5043, 0.1276, 0.5043, 0.1278, 0.5029, 0.1289, 0.5026, 0.3724, 0.7457, 0.3724, 0.7474, 0.3722, 0.7471, 0.3724, 0.7457, 0.3711, 0.7474, 0.3711, 0.7474, 0.3722, 0.7471, 0.3724, 0.7474, 0.3711, 0.7457, 0.3724, 0.7457, 0.3722, 0.7471, 0.3711, 0.7474, 0.3711, 0.5026, 0.3724, 0.5026, 0.3722, 0.5029, 0.3711, 0.5026, 0.3724, 0.5043, 0.3724, 0.5043, 0.3722, 0.5029, 0.3724, 0.5026, 0.3711, 0.5043, 0.3711, 0.5026, 0.3722, 0.5029, 0.3724, 0.5043, 0.1251, 0.5001, 0.1251, 0.7499, 0.125, 0.7486, 0.125, 0.5014, 0.375, 0.2486, 0.375, 0.001397, 0.3763, 0.001314, 0.3763, 0.2487, 0.3763, 0.9987, 0.6237, 0.9987, 0.6237, 1.0, 0.3763, 1.0, 0.3763, 0.0, 0.6237, 0.0, 0.6237, 0.001314, 0.3763, 0.001314, 0.8737, 0.7487, 0.8737, 0.5013, 0.875, 0.5013, 0.875, 0.7487, 0.625, 0.001314, 0.625, 0.2487, 0.6237, 0.2487, 0.6237, 0.001314, 0.6237, 0.2513, 0.3763, 0.2513, 0.3763, 0.25, 0.6237, 0.25, 0.6237, 0.25, 0.3763, 0.25, 0.3763, 0.2487, 0.6237, 0.2487, 0.3749, 0.5001, 0.1251, 0.5001, 0.1258, 0.5, 0.3742, 0.5, 0.375, 0.4992, 0.375, 0.2508, 0.3763, 0.2513, 0.3763, 0.4987, 0.8737, 0.5013, 0.6263, 0.5013, 0.6263, 0.5, 0.8737, 0.5, 0.625, 0.2513, 0.625, 0.4987, 0.6237, 0.4987, 0.6237, 0.2513, 0.6237, 0.5013, 0.3763, 0.5013, 0.3763, 0.5, 0.6237, 0.5, 0.6237, 0.5, 0.3763, 0.5, 0.3763, 0.4987, 0.6237, 0.4987, 0.3749, 0.7499, 0.3749, 0.5001, 0.375, 0.5014, 0.375, 0.7486, 0.375, 0.7486, 0.375, 0.5014, 0.3763, 0.5013, 0.3763, 0.7487, 0.6263, 0.5013, 0.6263, 0.7487, 0.625, 0.7487, 0.625, 0.5013, 0.625, 0.5013, 0.625, 0.7487, 0.6237, 0.7487, 0.6237, 0.5013, 0.6237, 0.7513, 0.3763, 0.7513, 0.3763, 0.75, 0.6237, 0.75, 0.6237, 0.75, 0.3763, 0.75, 0.3763, 0.7487, 0.6237, 0.7487, 0.1251, 0.7499, 0.3749, 0.7499, 0.3742, 0.75, 0.1258, 0.75, 0.375, 0.9992, 0.375, 0.7508, 0.3763, 0.7513, 0.3763, 0.9987, 0.6263, 0.7487, 0.8737, 0.7487, 0.8737, 0.75, 0.6263, 0.75, 0.625, 0.7513, 0.625, 0.9987, 0.6237, 0.9987, 0.6237, 0.7513, 0.1276, 0.5043, 0.1276, 0.7457, 0.1276, 0.7474, 0.1276, 0.5026, 0.1276, 0.5026, 0.1276, 0.7474, 0.1275, 0.7475, 0.1275, 0.5025, 0.3711, 0.5026, 0.1289, 0.5026, 0.1282, 0.5026, 0.3718, 0.5026, 0.3718, 0.5026, 0.1282, 0.5026, 0.1275, 0.5025, 0.3725, 0.5025, 0.3724, 0.7457, 0.3724, 0.5043, 0.3724, 0.5026, 0.3724, 0.7474, 0.3724, 0.7474, 0.3724, 0.5026, 0.3725, 0.5025, 0.3725, 0.7475, 0.1289, 0.7474, 0.3711, 0.7474, 0.3718, 0.7474, 0.1282, 0.7474, 0.1282, 0.7474, 0.3718, 0.7474, 0.3725, 0.7475, 0.1275, 0.7475, 0.1289, 0.5043, 0.1289, 0.7457, 0.1276, 0.7457, 0.1276, 0.5043, 0.1276, 0.5043, 0.1276, 0.7457, 0.1276, 0.7457, 0.1276, 0.5043, 0.3711, 0.5043, 0.1289, 0.5043, 0.1289, 0.5026, 0.3711, 0.5026, 0.3711, 0.5026, 0.1289, 0.5026, 0.1289, 0.5026, 0.3711, 0.5026, 0.3711, 0.7457, 0.3711, 0.5043, 0.3724, 0.5043, 0.3724, 0.7457, 0.3724, 0.7457, 0.3724, 0.5043, 0.3724, 0.5043, 0.3724, 0.7457, 0.1289, 0.7457, 0.3711, 0.7457, 0.3711, 0.7474, 0.1289, 0.7474, 0.1289, 0.7474, 0.3711, 0.7474, 0.3711, 0.7474, 0.1289, 0.7474, 0.3711, 0.7474, 0.3711, 0.7474, 0.3724, 0.7474, 0.3724, 0.7474, 0.3724, 0.7474, 0.3724, 0.7474, 0.3724, 0.7457, 0.3724, 0.7457, 0.3711, 0.5026, 0.3711, 0.5026, 0.3724, 0.5026, 0.3724, 0.5026, 0.3724, 0.5026, 0.3724, 0.5026, 0.3724, 0.5043, 0.3724, 0.5043, 0.1289, 0.5026, 0.1289, 0.5026, 0.1276, 0.5026, 0.1276, 0.5026, 0.1276, 0.5026, 0.1276, 0.5026, 0.1276, 0.5043, 0.1276, 0.5043, 0.1289, 0.7474, 0.1289, 0.7474, 0.1276, 0.7474, 0.1276, 0.7474, 0.1276, 0.7474, 0.1276, 0.7474, 0.1276, 0.7457, 0.1276, 0.7457, 0.1276, 0.7457, 0.1276, 0.5043, 0.1276, 0.5043, 0.1276, 0.7457])
me_cube_004.materials.append(mat_darker)
me_cube_004.materials.append(mat_light)
me_cube_004.update()

# ---- objects
ob_cube = bpy.data.objects.new('Cube', me_cube)
ob_cube_001 = bpy.data.objects.new('Cube.001', me_cube_001)
ob_cube_002 = bpy.data.objects.new('Cube.002', me_cube_002)
ob_cube_003 = bpy.data.objects.new('Cube.003', me_cube_003)
ob_cube_004 = bpy.data.objects.new('Cube.004', me_cube_004)

# ---- transforms, parenting, visibility, modifiers, constraints
ob_cube.location = (0.0, 0.0, 0.0)
ob_cube.lock_rotations_4d = False
ob_cube.empty_display_type = 'ARROWS'
ob_cube.lineart.crease_threshold = 0.0
_m = ob_cube.modifiers.new('Mirror', 'MIRROR')
_m.merge_threshold = 0.577
_m = ob_cube.modifiers.new('Bevel', 'BEVEL')
_m.segments = 7
ob_cube_001.location = (0.0, 0.8642, 13.53)
ob_cube_001.scale = (7.979, 0.4743, 1.539)
ob_cube_002.location = (0.0, 0.0, 8.233)
ob_cube_003.location = (0.0, 0.0, 15.59)
ob_cube_004.location = (-2.35e-16, -0.5885, 14.99)
ob_cube_004.rotation_euler = (-0.4363, -0.0, 0.0)
ob_cube_004.scale = (6.327, 0.5842, 0.1164)

# ---- collection membership
col_collection.objects.link(ob_cube)
col_collection.objects.link(ob_cube_001)
col_collection.objects.link(ob_cube_002)
col_collection.objects.link(ob_cube_003)
col_collection.objects.link(ob_cube_004)

# ---- scene / render settings (as saved in the file)
scene.frame_start = 1; scene.frame_end = 250; scene.frame_set(1)
scene.render.engine = 'BLENDER_EEVEE_NEXT'
scene.cycles.sampling_pattern = 'TABULATED_SOBOL'
scene.cycles.use_light_tree = False
scene.view_settings.view_transform = 'Filmic'
bpy.context.view_layer.update()

# ---- added for rendering (the .blend has no active camera): camera
cam_auto = bpy.data.cameras.new('AutoCamera')
cam_auto.lens = 50.0
cam_auto.sensor_width = 36.0
cam_auto.clip_end = 1000.0
ob_auto_camera = bpy.data.objects.new('AutoCamera', cam_auto)
scene.collection.objects.link(ob_auto_camera)
ob_auto_camera.location = (35.6095, -42.0141, 36.3403)
ob_auto_camera.rotation_euler = (1.09748, -7.21219e-08, 0.694738)
scene.camera = ob_auto_camera
bpy.context.view_layer.update()
